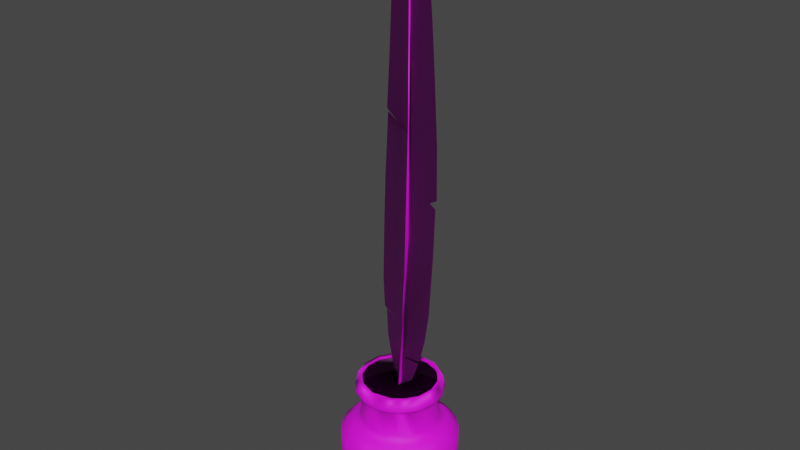# Source: Feather.blend  (saved by Blender 3.6.11; exported with 4.5.12 LTS)
import bpy
from mathutils import Matrix  # noqa: F401  (used for matrix-valued properties, if any)

bpy.ops.wm.read_factory_settings(use_empty=True)
scene = bpy.context.scene
scene.name = 'Scene'

# ---- collections
col_collection = bpy.data.collections.new('Collection'); scene.collection.children.link(col_collection)

# ---- images (referenced by path relative to the original .blend; pixels are not part of the script)
import os
ASSET_DIR = os.environ.get("B2B_ASSET_DIR", "")  # directory of the original .blend (textures are referenced by path, not embedded)
HERE = os.path.dirname(os.path.abspath(__file__))  # packed textures are extracted next to this script under _unpacked/

def load_image(name, relpath, width, height, colorspace="sRGB"):
    """Load a texture the original file referenced (path relative to the .blend, or extracted next to this script)."""
    p = next((c for c in (os.path.join(HERE, relpath), os.path.join(ASSET_DIR, relpath)) if relpath and os.path.exists(c)), "")
    if p:
        img = bpy.data.images.load(p, check_existing=True)
        img.name = name
    else:  # same state as the original file: an image datablock whose file is absent (Cycles renders it pink)
        img = bpy.data.images.new(name, width, height)
        img.source = "FILE"
        img.filepath = "//" + (relpath or name)
    img.colorspace_settings.name = colorspace
    return img
img_file20 = load_image('file20', '107569_open3dmodel.com/ScrollFiles/Textures/bookfeatherdiffuse.jpg', 1024, 1024, 'sRGB')
img_file21 = load_image('file21', '107569_open3dmodel.com/ScrollFiles/Textures/bookfeathernormal.jpg', 1024, 1024, 'Non-Color')
img_file4 = load_image('file4', '107569_open3dmodel.com/ScrollFiles/Textures/scrollinkdiffuse.jpg', 1024, 1024, 'sRGB')
img_file6 = load_image('file6', '107569_open3dmodel.com/Textures/scrollinknormal.jpg', 1024, 1024, 'Non-Color')

# ---- materials (node trees are filled in below, after node groups)
mat_phonge7 = bpy.data.materials.new('phongE7')
mat_phonge7.use_transparent_shadow = False
mat_phonge7.diffuse_color = (1.0, 1.0, 1.0, 1.0)
mat_phonge7.roughness = 0.5528
mat_phonge2 = bpy.data.materials.new('phongE2')
mat_phonge2.use_transparent_shadow = False
mat_phonge2.diffuse_color = (1.0, 1.0, 1.0, 1.0)
mat_phonge2.roughness = 0.5528
mat_phong3 = bpy.data.materials.new('phong3')
mat_phong3.use_transparent_shadow = False
mat_phong3.diffuse_color = (1.0, 1.0, 1.0, 1.0)
mat_phong3.roughness = 0.682

# ---- material node trees
mat_phonge7.use_nodes = True; mat_phonge7.node_tree.nodes.clear()
_N = mat_phonge7.node_tree.nodes; _L = mat_phonge7.node_tree.links
n0 = _N.new('ShaderNodeBsdfPrincipled'); n0.name = 'Principled BSDF'; n0.location = (10, 300)
n0.distribution = 'GGX'
n0.subsurface_method = 'RANDOM_WALK_SKIN'
n0.inputs[2].default_value = 0.5528
n0.inputs[3].default_value = 1.45
n0.inputs[27].default_value = (0.0, 0.0, 0.0, 1.0)
n0.inputs[28].default_value = 1.0
n1 = _N.new('ShaderNodeOutputMaterial'); n1.name = 'Material Output'; n1.location = (300, 300)
n2 = _N.new('ShaderNodeNormalMap'); n2.name = 'Normal Map'; n2.location = (-300, -300)
n2.label = 'Normal/Map'
n3 = _N.new('ShaderNodeTexImage'); n3.name = 'Image Texture'; n3.location = (-300, 600)
n3.image = img_file20
n4 = _N.new('ShaderNodeTexImage'); n4.name = 'Image Texture.001'; n4.location = (-600, -900)
n4.image = img_file21
_L.new(n0.outputs[0], n1.inputs[0])
_L.new(n2.outputs[0], n0.inputs[5])
_L.new(n3.outputs[0], n0.inputs[0])
_L.new(n4.outputs[0], n2.inputs[1])
n1.is_active_output = True
mat_phonge2.use_nodes = True; mat_phonge2.node_tree.nodes.clear()
_N = mat_phonge2.node_tree.nodes; _L = mat_phonge2.node_tree.links
n0 = _N.new('ShaderNodeBsdfPrincipled'); n0.name = 'Principled BSDF'; n0.location = (10, 300)
n0.distribution = 'GGX'
n0.subsurface_method = 'RANDOM_WALK_SKIN'
n0.inputs[2].default_value = 0.5528
n0.inputs[3].default_value = 1.45
n0.inputs[27].default_value = (0.0, 0.0, 0.0, 1.0)
n0.inputs[28].default_value = 1.0
n1 = _N.new('ShaderNodeOutputMaterial'); n1.name = 'Material Output'; n1.location = (300, 300)
n2 = _N.new('ShaderNodeNormalMap'); n2.name = 'Normal Map'; n2.location = (-300, -300)
n2.label = 'Normal/Map'
n3 = _N.new('ShaderNodeTexImage'); n3.name = 'Image Texture'; n3.location = (-300, 600)
n3.image = img_file4
n4 = _N.new('ShaderNodeTexImage'); n4.name = 'Image Texture.001'; n4.location = (-600, -900)
n4.image = img_file6
_L.new(n0.outputs[0], n1.inputs[0])
_L.new(n2.outputs[0], n0.inputs[5])
_L.new(n3.outputs[0], n0.inputs[0])
_L.new(n4.outputs[0], n2.inputs[1])
n1.is_active_output = True
mat_phong3.use_nodes = True; mat_phong3.node_tree.nodes.clear()
_N = mat_phong3.node_tree.nodes; _L = mat_phong3.node_tree.links
n0 = _N.new('ShaderNodeBsdfPrincipled'); n0.name = 'Principled BSDF'; n0.location = (10, 300)
n0.distribution = 'GGX'
n0.subsurface_method = 'RANDOM_WALK_SKIN'
n0.inputs[2].default_value = 0.682
n0.inputs[3].default_value = 1.45
n0.inputs[27].default_value = (0.0, 0.0, 0.0, 1.0)
n0.inputs[28].default_value = 1.0
n1 = _N.new('ShaderNodeOutputMaterial'); n1.name = 'Material Output'; n1.location = (300, 300)
n2 = _N.new('ShaderNodeNormalMap'); n2.name = 'Normal Map'; n2.location = (-300, -300)
n2.label = 'Normal/Map'
n3 = _N.new('ShaderNodeTexImage'); n3.name = 'Image Texture'; n3.location = (-300, 600)
n3.image = img_file4
_L.new(n0.outputs[0], n1.inputs[0])
_L.new(n2.outputs[0], n0.inputs[5])
_L.new(n3.outputs[0], n0.inputs[0])
n1.is_active_output = True

# ---- world
world_world = bpy.data.worlds.new('World'); scene.world = world_world
world_world.use_nodes = True; world_world.node_tree.nodes.clear()
_N = world_world.node_tree.nodes; _L = world_world.node_tree.links
n0 = _N.new('ShaderNodeOutputWorld'); n0.name = 'World Output'; n0.location = (300, 300)
n1 = _N.new('ShaderNodeBackground'); n1.name = 'Background'; n1.location = (10, 300)
n1.inputs[0].default_value = (0.05088, 0.05088, 0.05088, 1.0)
_L.new(n1.outputs[0], n0.inputs[0])
n0.is_active_output = True
world_world.color = (0.05088, 0.05088, 0.05088)
world_world.use_sun_shadow = False
world_world.sun_shadow_jitter_overblur = 0.0

# ---- meshes
me_mesh_002 = bpy.data.meshes.new('Mesh.002')
me_mesh_002.from_pydata([(-1.427, -0.8093, -58.67), (0.5226, -1.124, -58.63), (4.75, -0.4758, -87.87), (4.661, 1.379, -89.72), (-0.5882, 0.2017, -58.68), (0.6117, -2.118, -60.67), (5.189, 2.013, -115.9), (4.713, 0.697, -113.8), (5.825, -0.3026, -116.1), (1.127, -0.1867, -60.47), (-0.8165, -1.964, -58.65), (37.15, 0.6388, -28.59), (36.85, -11.15, -28.59), (32.91, -22.27, -28.59), (25.74, -31.63, -28.59), (16.02, -38.32, -28.59), (4.715, -41.67, -28.59), (-7.075, -41.37, -28.59), (-18.19, -37.44, -28.59), (-27.56, -30.26, -28.59), (-34.24, -20.54, -28.59), (-37.6, -9.237, -28.59), (-37.29, 2.554, -28.59), (-33.36, 13.67, -28.59), (-26.18, 23.03, -28.59), (-16.47, 29.72, -28.59), (-5.161, 33.07, -28.59), (6.63, 32.77, -28.59), (17.75, 28.84, -28.59), (27.11, 21.66, -28.59), (33.79, 11.95, -28.59), (22.17, 9.896, -88.53), (-7.673, 21.58, -88.53), (-10.77, 20.09, -58.35), (17.77, 14.57, -58.39), (15.52, 16.98, -88.53), (15.89, 14.65, -77.55), (19.25, 11.64, -79.03), (24.03, 9.096, -80.05), (24.65, 9.41, -81.71), (24.41, 2.596, -79.23), (17.69, 17.03, -80.04), (18.05, 17.25, -81.68), (23.42, 3.802, -60.54), (21.03, 9.061, -59.69), (14.72, 15.6, -60.93), (5.737, 21.73, -88.53), (11.49, 17.93, -78.99), (7.603, 22.44, -80.04), (10.46, 22.02, -81.77), (2.036, 23.99, -81.74), (4.78, 20.37, -78.99), (8.191, 20.52, -58.47), (6.434, 19.87, -60.61), (-2.705, 20.78, -77.8), (-6.177, 23.64, -81.66), (-3.909, 21.23, -79.26), (-4.654, 23.53, -80.04), (-1.543, 21.86, -58.37), (-2.514, 20.68, -60.93), (33.91, 12.01, -49.23), (20.54, 27.43, -49.23), (30.45, 17.95, -49.16), (27.42, 10.8, -55.29), (24.85, 9.522, -56.06), (15.51, 23.52, -55.2), (18.11, 17.52, -56.06), (25.87, 23.08, -49.16), (3.172, 33.59, -49.2), (12.21, 31.59, -49.17), (9.021, 22.86, -56.08), (-15.0, 30.97, -49.2), (-6.058, 33.4, -49.17), (-1.922, 27.41, -55.28), (-6.06, 24.21, -56.05), (-18.0, 15.99, -88.53), (-21.06, 12.54, -58.35), (-17.55, 14.21, -77.42), (-11.77, 18.42, -78.96), (-15.73, 19.22, -80.04), (-17.14, 19.12, -81.71), (-22.08, 13.64, -80.05), (-20.43, 12.21, -79.24), (-12.42, 18.01, -60.75), (-25.28, 1.671, -59.94), (-24.79, 7.434, -88.53), (-22.75, 7.908, -77.65), (-24.51, 11.3, -81.68), (-26.56, 6.411, -80.02), (-28.33, 3.189, -81.77), (-26.03, 1.086, -79.24), (-21.62, 9.826, -60.76), (-25.36, -10.75, -77.6), (-27.34, -1.94, -88.53), (-25.69, -0.8065, -77.57), (-28.95, -4.771, -80.06), (-29.24, -7.206, -81.66), (-25.59, -11.8, -79.24), (-26.97, -3.904, -58.55), (-25.7, -8.706, -60.84), (-29.87, 20.21, -49.2), (-23.08, 26.51, -49.17), (-16.72, 23.1, -55.26), (-17.31, 19.04, -56.06), (-24.96, 11.51, -56.05), (-38.03, 3.765, -49.2), (-34.95, 12.5, -49.17), (-27.74, 12.44, -55.26), (-29.19, 0.07385, -56.07), (-37.62, -14.59, -49.2), (-38.95, -5.422, -49.17), (-32.55, -2.071, -55.24), (-29.09, -10.02, -56.06), (30.7, 15.32, -1.935), (-16.58, 28.89, -1.934), (17.78, 27.43, -1.934), (33.73, 11.81, -3.277), (22.88, 25.43, -3.311), (28.91, 19.34, -3.193), (1.605, 32.35, -1.934), (5.395, 32.98, -3.255), (14.3, 30.39, -3.219), (-12.73, 31.47, -3.277), (-3.653, 33.31, -3.218), (-0.5968, -4.493, -1.559), (-35.57, -16.35, -1.933), (-30.15, 17.52, -1.933), (-28.08, 21.72, -3.255), (-20.88, 27.57, -3.227), (-37.22, 1.283, -1.934), (-37.15, 5.916, -3.277), (-33.51, 14.44, -3.213), (-37.84, -12.28, -3.243), (-38.57, -3.014, -3.227), (-0.6856, -4.589, -1.561), (0.6176, -31.05, -58.35), (-19.23, -24.07, -88.53), (-20.57, -20.6, -79.03), (-26.32, -13.24, -88.53), (-26.71, -15.14, -80.05), (-25.99, -18.33, -81.78), (-21.39, -23.77, -80.03), (-25.42, -13.94, -58.45), (-22.85, -16.67, -60.7), (-18.16, -22.97, -60.61), (-7.62, -30.85, -88.53), (-8.42, -30.02, -58.28), (-15.13, -25.5, -77.57), (-16.88, -28.45, -81.71), (-13.54, -27.06, -79.25), (-13.12, -29.81, -80.05), (-18.37, -24.25, -58.55), (-11.67, -27.35, -60.78), (-3.868, -29.84, -77.45), (-3.308, -32.75, -80.03), (-6.835, -32.6, -81.71), (-2.793, -30.5, -79.24), (0.3606, -33.25, -81.71), (-2.482, -30.01, -60.74), (-28.78, -30.59, -49.23), (-34.18, -23.13, -49.15), (-30.13, -16.73, -55.3), (-23.49, -22.78, -56.09), (-13.39, -40.74, -49.2), (-21.69, -36.62, -49.17), (-20.81, -29.45, -55.24), (-11.88, -31.36, -56.05), (4.882, -42.54, -49.2), (-4.378, -42.75, -49.17), (-5.628, -36.24, -55.32), (-1.297, -33.59, -56.05), (19.41, -23.01, -88.53), (22.82, -17.04, -58.31), (16.72, -24.74, -58.42), (11.26, -26.94, -77.55), (6.919, -30.56, -88.53), (7.54, -28.88, -79.03), (8.424, -31.37, -80.07), (10.25, -31.32, -81.71), (16.12, -27.22, -80.04), (7.8, -29.52, -58.6), (9.553, -27.97, -60.74), (20.89, -18.36, -79.0), (16.2, -23.84, -79.0), (21.14, -23.62, -81.71), (22.25, -21.16, -80.06), (16.93, -22.83, -60.76), (21.47, -17.04, -60.99), (21.83, -35.69, -49.23), (13.77, -40.15, -49.15), (11.25, -34.28, -55.26), (8.577, -32.06, -56.07), (17.83, -27.03, -56.06), (33.76, -21.63, -49.2), (28.68, -29.38, -49.17), (23.58, -25.5, -55.27), (25.46, -17.51, -56.06), (25.7, -8.347, -58.38), (25.91, -10.0, -88.53), (24.18, -10.55, -77.5), (27.16, -10.32, -80.02), (26.48, -14.15, -81.71), (24.89, -9.829, -79.26), (28.28, -3.425, -81.71), (24.73, -7.417, -60.88), (25.76, 0.8728, -88.53), (24.15, 1.347, -77.36), (27.01, 1.19, -80.03), (25.2, 1.184, -58.45), (37.75, -3.714, -49.2), (36.85, -12.93, -49.19), (30.57, -11.78, -55.27), (28.57, -3.916, -56.06), (36.44, 5.425, -49.17), (30.77, 0.7006, -55.26), (-1.988, -41.45, -1.933), (-26.72, -30.75, -1.934), (-29.98, -28.72, -3.255), (-34.93, -20.87, -3.218), (-14.92, -38.42, -1.938), (-15.42, -39.6, -3.277), (-23.43, -34.96, -3.218), (2.578, -42.48, -3.255), (-6.701, -42.09, -3.213), (-0.5735, -4.655, -1.559), (31.28, -22.87, -1.938), (22.81, -33.1, -1.933), (19.81, -36.67, -3.243), (11.33, -40.49, -2.591), (32.39, -23.51, -3.277), (26.82, -30.91, -3.218), (-0.5093, -4.563, -1.559), (35.84, -10.4, -1.933), (37.41, -5.995, -3.255), (35.91, -15.16, -3.213), (36.5, 2.934, -2.591), (22.13, 4.182, -88.53), (17.31, 11.67, -88.53), (10.6, 17.05, -88.53), (-2.18, 19.85, -88.53), (-13.29, 16.08, -88.53), (-20.71, 9.148, -88.53), (-24.57, -0.7411, -88.53), (-23.75, -12.37, -88.53), (-17.61, -21.85, -88.53), (-10.38, -26.76, -88.53), (-1.879, -28.79, -88.53), (6.791, -27.67, -88.53), (14.5, -23.55, -88.53), (21.03, -15.77, -88.53), (23.62, -5.86, -88.53), (17.91, 11.09, -77.77), (9.854, 17.42, -77.77), (1.518, 19.51, -77.77), (-7.359, 18.82, -77.77), (-15.96, 14.15, -77.77), (-21.65, 7.51, -77.77), (-24.51, -0.7495, -77.77), (-24.14, -10.95, -77.77), (-18.16, -21.44, -77.77), (-8.317, -27.67, -77.77), (1.783, -28.71, -77.77), (12.91, -24.99, -77.77), (21.4, -15.02, -77.77), (23.49, -6.688, -77.77), (22.8, 2.188, -77.77), (21.4, -15.02, -87.65), (23.49, -6.688, -87.65), (-15.96, 14.15, -87.65), (-21.65, 7.51, -87.65), (-18.16, -21.44, -87.65), (-8.317, -27.67, -87.65), (22.8, 2.188, -87.65), (-7.359, 18.82, -87.65), (-24.14, -10.95, -87.65), (12.91, -24.99, -87.65), (17.91, 11.09, -87.65), (-24.51, -0.7495, -87.65), (1.783, -28.71, -87.65), (9.854, 17.42, -87.65), (1.518, 19.51, -87.65)], [], [(1, 9, 4), (1, 5, 9), (9, 2, 3), (4, 6, 0), (10, 8, 5), (38, 39, 41), (40, 37, 206), (37, 38, 41), (42, 41, 39), (37, 41, 47), (37, 43, 206), (49, 48, 41), (46, 49, 35), (48, 49, 50), (49, 46, 50), (55, 57, 50), (50, 57, 48), (83, 54, 78), (62, 60, 63), (73, 74, 102), (74, 58, 33), (80, 32, 75), (80, 81, 79), (86, 90, 94), (87, 81, 80), (90, 86, 82), (88, 90, 82), (86, 91, 77), (86, 94, 84), (89, 95, 88), (93, 89, 85), (96, 93, 138), (92, 99, 94), (103, 102, 74), (103, 33, 76), (104, 76, 84), (104, 84, 108), (98, 108, 84), (112, 111, 108), (112, 98, 142), (118, 116, 60, 62, 67, 61, 117), (118, 113, 116), (128, 114, 122), (131, 126, 127), (133, 129, 130), (139, 97, 95), (136, 140, 138), (97, 137, 92), (148, 141, 140), (148, 150, 141), (148, 136, 145), (150, 149, 141), (147, 144, 137), (157, 145, 175), (153, 152, 147), (161, 162, 165), (166, 151, 146), (135, 170, 146), (181, 173, 180), (156, 176, 153), (178, 175, 171), (176, 158, 153), (184, 179, 178), (183, 179, 185), (183, 181, 174), (190, 188, 189), (192, 195, 190), (199, 187, 182), (203, 198, 205), (40, 207, 38), (206, 43, 204), (196, 211, 195), (197, 196, 172), (212, 211, 196), (213, 209, 211, 214), (212, 214, 211), (212, 197, 208), (215, 223, 222), (228, 227, 226), (222, 228, 215), (113, 235, 116), (233, 235, 232), (31, 236, 237), (35, 31, 237), (32, 46, 239), (32, 239, 240), (85, 241, 242), (145, 245, 246), (175, 145, 246), (175, 246, 247), (171, 248, 249), (198, 171, 249), (205, 250, 236), (237, 251, 236), (240, 254, 239), (241, 255, 240), (241, 256, 255), (244, 259, 243), (246, 260, 245), (247, 261, 246), (248, 262, 247), (236, 265, 250), (1, 10, 5), (7, 8, 10, 0), (9, 5, 2), (9, 3, 4), (26, 27, 28, 29, 30, 11, 12, 13, 14, 15, 16, 17, 18, 19, 20, 21, 22, 23, 24, 25), (33, 58, 59, 83), (31, 35, 42, 39), (34, 44, 45), (37, 47, 36), (38, 37, 40), (52, 34, 45, 53), (37, 44, 43), (36, 45, 44), (36, 44, 37), (42, 49, 41), (49, 42, 35), (47, 41, 48), (48, 51, 47), (50, 46, 32, 55), (53, 45, 47), (47, 45, 36), (51, 53, 47), (78, 54, 56), (51, 48, 57, 56), (56, 54, 51), (52, 53, 59, 58), (54, 59, 53), (54, 53, 51), (83, 59, 54), (65, 61, 67, 62, 63), (63, 64, 66, 65), (64, 44, 34), (68, 69, 65, 73), (66, 64, 34), (66, 34, 52, 70), (69, 61, 65), (66, 70, 65), (71, 72, 73, 102), (73, 65, 70), (52, 58, 74, 70), (72, 68, 73), (70, 74, 73), (76, 33, 83, 91), (142, 98, 99), (57, 55, 80, 79), (78, 56, 57, 79), (80, 55, 32), (75, 85, 87, 80), (78, 82, 77), (79, 82, 78), (82, 79, 81), (91, 83, 77), (77, 83, 78), (84, 76, 91), (87, 88, 81), (92, 94, 90, 97), (82, 86, 77), (82, 81, 88), (87, 89, 88), (89, 87, 85), (84, 91, 86), (89, 96, 95), (93, 96, 89), (88, 95, 90), (100, 101, 102, 107), (95, 97, 90), (84, 99, 98), (94, 99, 84), (104, 107, 102, 103), (101, 71, 102), (103, 74, 33), (105, 106, 107, 111), (104, 103, 76), (108, 111, 107, 104), (106, 100, 107), (109, 110, 111, 161), (114, 119, 123, 122), (110, 105, 111), (161, 111, 112), (112, 108, 98), (117, 115, 113, 118), (119, 115, 121, 120), (119, 115, 231, 124), (61, 69, 68, 120, 121, 117), (117, 121, 115), (68, 72, 71, 122, 123, 120), (120, 123, 119), (115, 113, 231), (132, 125, 129, 133), (114, 119, 124), (127, 126, 114, 128), (129, 126, 131, 130), (71, 101, 100, 127, 128, 122), (124, 134, 126, 114), (100, 106, 105, 130, 131, 127), (105, 110, 109, 132, 133, 130), (151, 142, 143, 144), (129, 126, 134), (125, 129, 134), (135, 146, 158), (139, 95, 96, 140), (97, 139, 141, 137), (140, 96, 138), (10, 1, 4, 0), (140, 141, 139), (152, 146, 151, 144), (99, 143, 142), (99, 92, 143), (143, 137, 144), (137, 143, 92), (150, 148, 155, 154), (147, 137, 149), (148, 140, 136), (149, 137, 141), (144, 147, 152), (153, 147, 149, 156), (155, 148, 145), (156, 149, 150, 154), (159, 160, 161, 165), (155, 157, 154), (145, 157, 155), (146, 152, 158), (153, 158, 152), (163, 164, 165, 169), (160, 109, 161), (161, 112, 162), (162, 112, 142), (162, 142, 151), (187, 172, 173, 186), (164, 159, 165), (169, 165, 166), (162, 166, 165), (166, 162, 151), (167, 168, 169), (168, 163, 169), (166, 170, 169), (146, 170, 166), (177, 154, 157, 178), (176, 183, 174), (176, 156, 154, 177), (175, 178, 157), (179, 183, 176, 177), (178, 179, 177), (180, 135, 158, 181), (189, 167, 169, 190), (176, 181, 158), (174, 181, 176), (184, 185, 179), (184, 178, 171), (185, 182, 183), (173, 181, 186), (183, 186, 181), (182, 187, 186), (182, 186, 183), (169, 170, 191, 190), (170, 135, 180, 191), (180, 173, 192, 191), (190, 191, 192), (194, 188, 190, 195), (193, 194, 195), (185, 184, 201, 200), (192, 196, 195), (173, 196, 192), (196, 173, 172), (44, 208, 43), (171, 198, 201, 184), (182, 185, 200, 202), (182, 202, 199), (197, 172, 187, 204), (201, 203, 200), (198, 203, 201), (206, 199, 202, 40), (187, 199, 204), (203, 207, 200), (40, 202, 200, 207), (208, 197, 204, 43), (38, 207, 39), (203, 39, 207), (205, 39, 203), (39, 205, 31), (210, 193, 195, 211), (206, 204, 199), (209, 210, 211), (60, 213, 214, 63), (212, 196, 197), (63, 214, 212, 64), (216, 125, 218, 217), (208, 64, 212), (64, 208, 44), (219, 216, 221, 220), (109, 160, 159, 217, 218, 132), (132, 218, 125), (219, 220, 223, 215), (159, 164, 163, 220, 221, 217), (217, 221, 216), (163, 168, 167, 222, 223, 220), (219, 134, 224, 215), (216, 125, 134), (219, 216, 134), (230, 229, 225, 226), (228, 215, 224, 226), (167, 189, 188, 227, 228, 222), (188, 194, 193, 229, 230, 227), (227, 230, 226), (224, 231, 225, 226), (225, 229, 234, 232), (234, 233, 232), (193, 210, 209, 233, 234, 229), (235, 232, 231, 113), (209, 213, 60, 116, 235, 233), (232, 225, 231), (242, 243, 138, 93), (35, 237, 238), (35, 238, 46), (46, 238, 239), (32, 240, 75), (75, 240, 241), (75, 241, 85), (85, 242, 93), (244, 136, 138, 243), (245, 145, 136, 244), (248, 171, 175, 247), (251, 237, 238, 252), (198, 249, 250), (198, 250, 205), (205, 236, 31), (236, 251, 265), (252, 238, 239, 253), (256, 241, 242, 257), (239, 254, 253), (240, 255, 254), (258, 257, 242, 243), (259, 244, 245, 260), (243, 259, 258), (262, 248, 249, 263), (246, 261, 260), (247, 262, 261), (263, 249, 250, 264), (250, 265, 264), (260, 261, 278, 271), (266, 275, 278, 271, 270, 274, 277, 269, 268, 273, 280, 279, 276, 272, 267), (264, 265, 272, 267), (261, 262, 275, 278), (263, 264, 267, 266), (259, 260, 271, 270), (252, 253, 280, 279), (262, 263, 266, 275), (256, 257, 277, 269), (255, 256, 269, 268), (254, 255, 268, 273), (258, 259, 270, 274), (257, 258, 274, 277), (253, 254, 273, 280), (265, 251, 276, 272), (251, 252, 279, 276)])
me_mesh_002.polygons.foreach_set('use_smooth', [True] * 357)
me_mesh_002.polygons.foreach_set('material_index', [0, 0, 0, 0, 0, 2, 2, 2, 2, 2, 2, 2, 2, 2, 2, 2, 2, 2, 2, 2, 2, 2, 2, 2, 2, 2, 2, 2, 2, 2, 2, 2, 2, 2, 2, 2, 2, 2, 2, 2, 2, 2, 2, 2, 2, 2, 2, 2, 2, 2, 2, 2, 2, 2, 2, 2, 2, 2, 2, 2, 2, 2, 2, 2, 2, 2, 2, 2, 2, 2, 2, 2, 2, 2, 2, 2, 2, 2, 2, 2, 2, 2, 2, 2, 2, 2, 2, 2, 2, 2, 2, 2, 2, 2, 2, 2, 2, 2, 2, 2, 2, 2, 0, 0, 0, 0, 1, 2, 2, 2, 2, 2, 2, 2, 2, 2, 2, 2, 2, 2, 2, 2, 2, 2, 2, 2, 2, 2, 2, 2, 2, 2, 2, 2, 2, 2, 2, 2, 2, 2, 2, 2, 2, 2, 2, 2, 2, 2, 2, 2, 2, 2, 2, 2, 2, 2, 2, 2, 2, 2, 2, 2, 2, 2, 2, 2, 2, 2, 2, 2, 2, 2, 2, 2, 2, 2, 2, 2, 2, 2, 2, 2, 2, 2, 2, 2, 2, 2, 2, 2, 2, 2, 2, 2, 2, 2, 2, 2, 2, 2, 2, 2, 2, 2, 2, 0, 2, 2, 2, 2, 2, 2, 2, 2, 2, 2, 2, 2, 2, 2, 2, 2, 2, 2, 2, 2, 2, 2, 2, 2, 2, 2, 2, 2, 2, 2, 2, 2, 2, 2, 2, 2, 2, 2, 2, 2, 2, 2, 2, 2, 2, 2, 2, 2, 2, 2, 2, 2, 2, 2, 2, 2, 2, 2, 2, 2, 2, 2, 2, 2, 2, 2, 2, 2, 2, 2, 2, 2, 2, 2, 2, 2, 2, 2, 2, 2, 2, 2, 2, 2, 2, 2, 2, 2, 2, 2, 2, 2, 2, 2, 2, 2, 2, 2, 2, 2, 2, 2, 2, 2, 2, 2, 2, 2, 2, 2, 2, 2, 2, 2, 2, 2, 2, 2, 2, 2, 2, 2, 2, 2, 2, 2, 2, 2, 2, 2, 2, 2, 2, 2, 2, 2, 2, 2, 2, 2, 2, 2, 2, 2, 2, 2, 2, 2, 2, 2, 2])
_k = set([(236, 237), (236, 250), (236, 251), (237, 238), (238, 239), (239, 240), (240, 241), (241, 242), (242, 243), (243, 244), (243, 259), (244, 245), (245, 246), (246, 247), (247, 248), (248, 249), (249, 250), (250, 265)])
me_mesh_002.attributes.new('sharp_edge', 'BOOLEAN', 'EDGE').data.foreach_set('value', [ (min(e.vertices), max(e.vertices)) in _k for e in me_mesh_002.edges])
_uv = me_mesh_002.uv_layers.new(name='map1')
_uv.uv.foreach_set('vector', [0.9421, 0.0413, 0.9401, 0.1445, 0.9372, 0.04515, 0.9421, 0.0413, 0.944, 0.1454, 0.9401, 0.1445, 0.9401, 0.1445, 0.9424, 0.2514, 0.9395, 0.2576, 0.9372, 0.04515, 0.935, 0.3831, 0.9333, 0.05124, 0.9285, 0.04475, 0.9285, 0.3846, 0.9276, 0.2477, 0.4937, 0.8627, 0.4938, 0.8685, 0.459, 0.8627, 0.5156, 0.8599, 0.4765, 0.8588, 0.5199, 0.8539, 0.4765, 0.8588, 0.4937, 0.8627, 0.459, 0.8627, 0.4594, 0.8685, 0.459, 0.8627, 0.4938, 0.8685, 0.4765, 0.8588, 0.459, 0.8627, 0.4392, 0.8585, 0.4765, 0.8588, 0.5102, 0.7954, 0.5199, 0.8539, 0.4293, 0.8685, 0.4197, 0.8627, 0.459, 0.8627, 0.4141, 0.8923, 0.4293, 0.8685, 0.4531, 0.8923, 0.4197, 0.8627, 0.4293, 0.8685, 0.4002, 0.8685, 0.4293, 0.8685, 0.4141, 0.8923, 0.4002, 0.8685, 0.3726, 0.8685, 0.3776, 0.8627, 0.4002, 0.8685, 0.4002, 0.8685, 0.3776, 0.8627, 0.4197, 0.8627, 0.345, 0.7954, 0.3835, 0.8539, 0.3454, 0.8572, 0.4821, 0.7549, 0.4996, 0.7551, 0.4942, 0.7762, 0.3874, 0.7762, 0.3733, 0.779, 0.3407, 0.7762, 0.3733, 0.779, 0.388, 0.7871, 0.3538, 0.7871, 0.3328, 0.8685, 0.366, 0.8923, 0.3239, 0.8923, 0.3328, 0.8685, 0.308, 0.8627, 0.337, 0.8627, 0.2897, 0.8539, 0.2614, 0.8599, 0.2547, 0.8539, 0.2967, 0.8685, 0.308, 0.8627, 0.3328, 0.8685, 0.2614, 0.8599, 0.2897, 0.8539, 0.3079, 0.8599, 0.2789, 0.8627, 0.2614, 0.8599, 0.3079, 0.8599, 0.2897, 0.8539, 0.2981, 0.7954, 0.3208, 0.854, 0.2897, 0.8539, 0.2547, 0.8539, 0.2643, 0.793, 0.2666, 0.8685, 0.2397, 0.8627, 0.2789, 0.8627, 0.2498, 0.8923, 0.2666, 0.8685, 0.2847, 0.8923, 0.2316, 0.8685, 0.2498, 0.8923, 0.2092, 0.8923, 0.2169, 0.8539, 0.2247, 0.7954, 0.2547, 0.8539, 0.3322, 0.779, 0.3407, 0.7762, 0.3733, 0.779, 0.3322, 0.779, 0.3538, 0.7871, 0.3073, 0.7871, 0.2965, 0.779, 0.3073, 0.7871, 0.2643, 0.793, 0.2965, 0.779, 0.2643, 0.793, 0.2558, 0.779, 0.2428, 0.7871, 0.2558, 0.779, 0.2643, 0.793, 0.2222, 0.779, 0.2479, 0.7762, 0.2558, 0.779, 0.2222, 0.779, 0.2428, 0.7871, 0.2057, 0.7871, 0.4764, 0.5946, 0.4996, 0.5949, 0.4996, 0.7551, 0.4821, 0.7549, 0.4648, 0.7549, 0.4476, 0.755, 0.4531, 0.595, 0.4764, 0.5946, 0.488, 0.5901, 0.4996, 0.5949, 0.3369, 0.5947, 0.3486, 0.5901, 0.3602, 0.5949, 0.2905, 0.5946, 0.3021, 0.5901, 0.3137, 0.5948, 0.244, 0.5947, 0.2556, 0.5901, 0.2672, 0.5949, 0.2034, 0.8627, 0.2133, 0.8599, 0.2397, 0.8627, 0.1626, 0.8923, 0.1926, 0.8685, 0.2092, 0.8923, 0.2133, 0.8599, 0.1754, 0.859, 0.2169, 0.8539, 0.1469, 0.8685, 0.1687, 0.8627, 0.1926, 0.8685, 0.1469, 0.8685, 0.1336, 0.8627, 0.1687, 0.8627, 0.1469, 0.8685, 0.1626, 0.8923, 0.1144, 0.8923, 0.1336, 0.8627, 0.1395, 0.8599, 0.1687, 0.8627, 0.1477, 0.854, 0.1626, 0.7954, 0.1754, 0.859, 0.08608, 0.8685, 0.1144, 0.8923, 0.06221, 0.8923, 0.1017, 0.8539, 0.1328, 0.7954, 0.1477, 0.854, 0.2028, 0.7762, 0.1757, 0.779, 0.1549, 0.7762, 0.1277, 0.779, 0.1599, 0.7871, 0.118, 0.7871, 0.08488, 0.7871, 0.09162, 0.779, 0.118, 0.7871, 0.04992, 0.7954, 0.03483, 0.7871, 0.05805, 0.7871, 0.09742, 0.8599, 0.05815, 0.8589, 0.1017, 0.8539, 0.05225, 0.8685, 0.06221, 0.8923, 0.03483, 0.8923, 0.05815, 0.8589, 0.0964, 0.7954, 0.1017, 0.8539, 0.6117, 0.8685, 0.6324, 0.8627, 0.6391, 0.8685, 0.6252, 0.8584, 0.6324, 0.8627, 0.6029, 0.8627, 0.6252, 0.8584, 0.6391, 0.7954, 0.6391, 0.854, 0.0528, 0.7762, 0.03482, 0.7552, 0.05185, 0.7549, 0.6275, 0.779, 0.6111, 0.7762, 0.6391, 0.7762, 0.5652, 0.854, 0.5919, 0.7954, 0.5978, 0.859, 0.5386, 0.8685, 0.5619, 0.8923, 0.5229, 0.8923, 0.5156, 0.8599, 0.5227, 0.8627, 0.4937, 0.8627, 0.5199, 0.8539, 0.5102, 0.7954, 0.5532, 0.7954, 0.5868, 0.779, 0.5643, 0.7762, 0.6111, 0.7762, 0.5562, 0.7871, 0.5868, 0.779, 0.5895, 0.7871, 0.5403, 0.779, 0.5643, 0.7762, 0.5868, 0.779, 0.5167, 0.7549, 0.5405, 0.755, 0.5643, 0.7762, 0.5264, 0.7762, 0.5403, 0.779, 0.5264, 0.7762, 0.5643, 0.7762, 0.5403, 0.779, 0.5562, 0.7871, 0.5213, 0.7871, 0.09292, 0.5901, 0.1045, 0.5946, 0.08131, 0.5948, 0.05807, 0.5933, 0.03483, 0.5947, 0.03483, 0.5901, 0.08131, 0.5948, 0.05807, 0.5933, 0.09292, 0.5901, 0.488, 0.5901, 0.5229, 0.5932, 0.4996, 0.5949, 0.5461, 0.5948, 0.5229, 0.5932, 0.5577, 0.5901, 0.5769, 0.2151, 0.5896, 0.2386, 0.5858, 0.1921, 0.5649, 0.1758, 0.5769, 0.2151, 0.5858, 0.1921, 0.4842, 0.1169, 0.5353, 0.1407, 0.5104, 0.112, 0.4842, 0.1169, 0.5104, 0.112, 0.4501, 0.1026, 0.3934, 0.139, 0.3999, 0.1195, 0.3592, 0.1568, 0.3901, 0.3149, 0.3672, 0.3118, 0.4029, 0.3405, 0.445, 0.341, 0.3901, 0.3149, 0.4029, 0.3405, 0.445, 0.341, 0.4029, 0.3405, 0.4464, 0.3546, 0.5056, 0.3339, 0.4922, 0.3527, 0.5399, 0.3296, 0.5544, 0.2975, 0.5056, 0.3339, 0.5399, 0.3296, 0.5745, 0.2563, 0.5754, 0.2896, 0.5896, 0.2386, 0.456, 0.4857, 0.4593, 0.432, 0.4913, 0.4857, 0.3236, 0.4857, 0.3494, 0.432, 0.3701, 0.4857, 0.2833, 0.4857, 0.3106, 0.432, 0.3236, 0.4857, 0.2833, 0.4857, 0.2759, 0.432, 0.3106, 0.432, 0.1504, 0.4857, 0.153, 0.432, 0.1951, 0.4857, 0.08105, 0.4857, 0.1068, 0.432, 0.1157, 0.4857, 0.04643, 0.4857, 0.06661, 0.432, 0.08105, 0.4857, 0.6124, 0.4857, 0.6189, 0.432, 0.634, 0.4857, 0.4913, 0.4857, 0.4995, 0.432, 0.5315, 0.4857, 0.9421, 0.0413, 0.9455, 0.04604, 0.944, 0.1454, 0.932, 0.3715, 0.9285, 0.3846, 0.9285, 0.04475, 0.9333, 0.05124, 0.9401, 0.1445, 0.944, 0.1454, 0.9424, 0.2514, 0.9401, 0.1445, 0.9395, 0.2576, 0.9372, 0.04515, 0.4948, 0.1347, 0.5221, 0.1486, 0.5438, 0.1702, 0.5577, 0.1975, 0.5625, 0.2278, 0.5577, 0.2581, 0.5438, 0.2854, 0.5221, 0.307, 0.4948, 0.3209, 0.4646, 0.3257, 0.4343, 0.3209, 0.407, 0.307, 0.3854, 0.2854, 0.3714, 0.2581, 0.3666, 0.2278, 0.3714, 0.1975, 0.3854, 0.1702, 0.407, 0.1486, 0.4343, 0.1347, 0.4646, 0.1299, 0.3538, 0.7871, 0.388, 0.7871, 0.3841, 0.7954, 0.345, 0.7954, 0.488, 0.8923, 0.4531, 0.8923, 0.4594, 0.8685, 0.4938, 0.8685, 0.4649, 0.7871, 0.4877, 0.7913, 0.4538, 0.7954, 0.4765, 0.8588, 0.4392, 0.8585, 0.4596, 0.8539, 0.4937, 0.8627, 0.4765, 0.8588, 0.5156, 0.8599, 0.4238, 0.7871, 0.4649, 0.7871, 0.4538, 0.7954, 0.4183, 0.7954, 0.4765, 0.8588, 0.4877, 0.7913, 0.5102, 0.7954, 0.4596, 0.8539, 0.4538, 0.7954, 0.4877, 0.7913, 0.4596, 0.8539, 0.4877, 0.7913, 0.4765, 0.8588, 0.4594, 0.8685, 0.4293, 0.8685, 0.459, 0.8627, 0.4293, 0.8685, 0.4594, 0.8685, 0.4531, 0.8923, 0.4392, 0.8585, 0.459, 0.8627, 0.4197, 0.8627, 0.4197, 0.8627, 0.4125, 0.8589, 0.4392, 0.8585, 0.4002, 0.8685, 0.4141, 0.8923, 0.366, 0.8923, 0.3726, 0.8685, 0.4183, 0.7954, 0.4538, 0.7954, 0.4392, 0.8585, 0.4392, 0.8585, 0.4538, 0.7954, 0.4596, 0.8539, 0.4125, 0.8589, 0.4183, 0.7954, 0.4392, 0.8585, 0.3454, 0.8572, 0.3835, 0.8539, 0.3791, 0.8599, 0.4125, 0.8589, 0.4197, 0.8627, 0.3776, 0.8627, 0.3791, 0.8599, 0.3791, 0.8599, 0.3835, 0.8539, 0.4125, 0.8589, 0.4238, 0.7871, 0.4183, 0.7954, 0.3841, 0.7954, 0.388, 0.7871, 0.3835, 0.8539, 0.3841, 0.7954, 0.4183, 0.7954, 0.3835, 0.8539, 0.4183, 0.7954, 0.4125, 0.8589, 0.345, 0.7954, 0.3841, 0.7954, 0.3835, 0.8539, 0.4414, 0.7762, 0.4476, 0.755, 0.4648, 0.7549, 0.4821, 0.7549, 0.4942, 0.7762, 0.4942, 0.7762, 0.4938, 0.779, 0.459, 0.779, 0.4414, 0.7762, 0.4938, 0.779, 0.4877, 0.7913, 0.4649, 0.7871, 0.401, 0.755, 0.4237, 0.7549, 0.4414, 0.7762, 0.3874, 0.7762, 0.459, 0.779, 0.4938, 0.779, 0.4649, 0.7871, 0.459, 0.779, 0.4649, 0.7871, 0.4238, 0.7871, 0.4238, 0.779, 0.4237, 0.7549, 0.4476, 0.755, 0.4414, 0.7762, 0.459, 0.779, 0.4238, 0.779, 0.4414, 0.7762, 0.3545, 0.755, 0.3773, 0.7549, 0.3874, 0.7762, 0.3407, 0.7762, 0.3874, 0.7762, 0.4414, 0.7762, 0.4238, 0.779, 0.4238, 0.7871, 0.388, 0.7871, 0.3733, 0.779, 0.4238, 0.779, 0.3773, 0.7549, 0.401, 0.755, 0.3874, 0.7762, 0.4238, 0.779, 0.3733, 0.779, 0.3874, 0.7762, 0.3073, 0.7871, 0.3538, 0.7871, 0.345, 0.7954, 0.2981, 0.7954, 0.2057, 0.7871, 0.2428, 0.7871, 0.2247, 0.7954, 0.3776, 0.8627, 0.3726, 0.8685, 0.3328, 0.8685, 0.337, 0.8627, 0.3454, 0.8572, 0.3791, 0.8599, 0.3776, 0.8627, 0.337, 0.8627, 0.3328, 0.8685, 0.3726, 0.8685, 0.366, 0.8923, 0.3239, 0.8923, 0.2847, 0.8923, 0.2967, 0.8685, 0.3328, 0.8685, 0.3454, 0.8572, 0.3079, 0.8599, 0.3208, 0.854, 0.337, 0.8627, 0.3079, 0.8599, 0.3454, 0.8572, 0.3079, 0.8599, 0.337, 0.8627, 0.308, 0.8627, 0.2981, 0.7954, 0.345, 0.7954, 0.3208, 0.854, 0.3208, 0.854, 0.345, 0.7954, 0.3454, 0.8572, 0.2643, 0.793, 0.3073, 0.7871, 0.2981, 0.7954, 0.2967, 0.8685, 0.2789, 0.8627, 0.308, 0.8627, 0.2169, 0.8539, 0.2547, 0.8539, 0.2614, 0.8599, 0.2133, 0.8599, 0.3079, 0.8599, 0.2897, 0.8539, 0.3208, 0.854, 0.3079, 0.8599, 0.308, 0.8627, 0.2789, 0.8627, 0.2967, 0.8685, 0.2666, 0.8685, 0.2789, 0.8627, 0.2666, 0.8685, 0.2967, 0.8685, 0.2847, 0.8923, 0.2643, 0.793, 0.2981, 0.7954, 0.2897, 0.8539, 0.2666, 0.8685, 0.2316, 0.8685, 0.2397, 0.8627, 0.2498, 0.8923, 0.2316, 0.8685, 0.2666, 0.8685, 0.2789, 0.8627, 0.2397, 0.8627, 0.2614, 0.8599, 0.3081, 0.755, 0.3308, 0.7549, 0.3407, 0.7762, 0.2942, 0.7762, 0.2397, 0.8627, 0.2133, 0.8599, 0.2614, 0.8599, 0.2643, 0.793, 0.2247, 0.7954, 0.2428, 0.7871, 0.2547, 0.8539, 0.2247, 0.7954, 0.2643, 0.793, 0.2965, 0.779, 0.2942, 0.7762, 0.3407, 0.7762, 0.3322, 0.779, 0.3308, 0.7549, 0.3545, 0.755, 0.3407, 0.7762, 0.3322, 0.779, 0.3733, 0.779, 0.3538, 0.7871, 0.2616, 0.755, 0.2843, 0.7549, 0.2942, 0.7762, 0.2479, 0.7762, 0.2965, 0.779, 0.3322, 0.779, 0.3073, 0.7871, 0.2558, 0.779, 0.2479, 0.7762, 0.2942, 0.7762, 0.2965, 0.779, 0.2843, 0.7549, 0.3081, 0.755, 0.2942, 0.7762, 0.2151, 0.755, 0.2378, 0.7549, 0.2479, 0.7762, 0.2028, 0.7762, 0.3486, 0.5901, 0.3972, 0.5901, 0.3834, 0.5947, 0.3602, 0.5949, 0.2378, 0.7549, 0.2616, 0.755, 0.2479, 0.7762, 0.2028, 0.7762, 0.2479, 0.7762, 0.2222, 0.779, 0.2222, 0.779, 0.2558, 0.779, 0.2428, 0.7871, 0.4531, 0.595, 0.4415, 0.5901, 0.488, 0.5901, 0.4764, 0.5946, 0.3972, 0.5901, 0.4415, 0.5901, 0.4299, 0.5947, 0.4067, 0.5948, 0.2363, 0.1176, 0.2796, 0.1572, 0.1746, 0.2304, 0.1745, 0.2301, 0.4476, 0.755, 0.4237, 0.7549, 0.401, 0.755, 0.4067, 0.5948, 0.4299, 0.5947, 0.4531, 0.595, 0.4531, 0.595, 0.4299, 0.5947, 0.4415, 0.5901, 0.401, 0.755, 0.3773, 0.7549, 0.3545, 0.755, 0.3602, 0.5949, 0.3834, 0.5947, 0.4067, 0.5948, 0.4067, 0.5948, 0.3834, 0.5947, 0.3972, 0.5901, 0.2796, 0.1572, 0.3012, 0.2148, 0.1746, 0.2304, 0.2207, 0.5947, 0.2091, 0.5901, 0.2556, 0.5901, 0.244, 0.5947, 0.1744, 0.1016, 0.2363, 0.1176, 0.1745, 0.2301, 0.3137, 0.5948, 0.3021, 0.5901, 0.3486, 0.5901, 0.3369, 0.5947, 0.2556, 0.5901, 0.3021, 0.5901, 0.2905, 0.5946, 0.2672, 0.5949, 0.3545, 0.755, 0.3308, 0.7549, 0.3081, 0.755, 0.3137, 0.5948, 0.3369, 0.5947, 0.3602, 0.5949, 0.1745, 0.2301, 0.1742, 0.2302, 0.115, 0.1163, 0.1744, 0.1016, 0.3081, 0.755, 0.2843, 0.7549, 0.2616, 0.755, 0.2672, 0.5949, 0.2905, 0.5946, 0.3137, 0.5948, 0.2616, 0.755, 0.2378, 0.7549, 0.2151, 0.755, 0.2207, 0.5947, 0.244, 0.5947, 0.2672, 0.5949, 0.1599, 0.7871, 0.2057, 0.7871, 0.1925, 0.7954, 0.1626, 0.7954, 0.06923, 0.1572, 0.115, 0.1163, 0.1742, 0.2302, 0.04755, 0.2148, 0.06923, 0.1572, 0.1742, 0.2302, 0.08488, 0.7871, 0.118, 0.7871, 0.0964, 0.7954, 0.2034, 0.8627, 0.2397, 0.8627, 0.2316, 0.8685, 0.1926, 0.8685, 0.2133, 0.8599, 0.2034, 0.8627, 0.1687, 0.8627, 0.1754, 0.859, 0.1926, 0.8685, 0.2316, 0.8685, 0.2092, 0.8923, 0.7081, 0.129, 0.6696, 0.1135, 0.6899, 0.07086, 0.7277, 0.08173, 0.1926, 0.8685, 0.1687, 0.8627, 0.2034, 0.8627, 0.1328, 0.7954, 0.118, 0.7871, 0.1599, 0.7871, 0.1626, 0.7954, 0.2247, 0.7954, 0.1925, 0.7954, 0.2057, 0.7871, 0.2247, 0.7954, 0.2169, 0.8539, 0.1925, 0.7954, 0.1925, 0.7954, 0.1754, 0.859, 0.1626, 0.7954, 0.1754, 0.859, 0.1925, 0.7954, 0.2169, 0.8539, 0.1336, 0.8627, 0.1469, 0.8685, 0.1104, 0.8685, 0.09852, 0.8627, 0.1477, 0.854, 0.1754, 0.859, 0.1395, 0.8599, 0.1469, 0.8685, 0.1926, 0.8685, 0.1626, 0.8923, 0.1395, 0.8599, 0.1754, 0.859, 0.1687, 0.8627, 0.1626, 0.7954, 0.1477, 0.854, 0.1328, 0.7954, 0.1017, 0.8539, 0.1477, 0.854, 0.1395, 0.8599, 0.09742, 0.8599, 0.1104, 0.8685, 0.1469, 0.8685, 0.1144, 0.8923, 0.09742, 0.8599, 0.1395, 0.8599, 0.1336, 0.8627, 0.09852, 0.8627, 0.1687, 0.755, 0.1913, 0.7549, 0.2028, 0.7762, 0.1549, 0.7762, 0.1104, 0.8685, 0.08608, 0.8685, 0.09852, 0.8627, 0.1144, 0.8923, 0.08608, 0.8685, 0.1104, 0.8685, 0.118, 0.7871, 0.1328, 0.7954, 0.0964, 0.7954, 0.1017, 0.8539, 0.0964, 0.7954, 0.1328, 0.7954, 0.1221, 0.755, 0.1449, 0.7549, 0.1549, 0.7762, 0.1044, 0.7762, 0.1913, 0.7549, 0.2151, 0.755, 0.2028, 0.7762, 0.2028, 0.7762, 0.2222, 0.779, 0.1757, 0.779, 0.1757, 0.779, 0.2222, 0.779, 0.2057, 0.7871, 0.1757, 0.779, 0.2057, 0.7871, 0.1599, 0.7871, 0.5919, 0.7954, 0.5895, 0.7871, 0.6253, 0.7871, 0.62, 0.7954, 0.1449, 0.7549, 0.1687, 0.755, 0.1549, 0.7762, 0.1044, 0.7762, 0.1549, 0.7762, 0.1277, 0.779, 0.1757, 0.779, 0.1277, 0.779, 0.1549, 0.7762, 0.1277, 0.779, 0.1757, 0.779, 0.1599, 0.7871, 0.07567, 0.755, 0.09838, 0.7549, 0.1044, 0.7762, 0.09838, 0.7549, 0.1221, 0.755, 0.1044, 0.7762, 0.1277, 0.779, 0.09162, 0.779, 0.1044, 0.7762, 0.118, 0.7871, 0.09162, 0.779, 0.1277, 0.779, 0.05805, 0.8627, 0.09852, 0.8627, 0.08608, 0.8685, 0.05225, 0.8685, 0.05815, 0.8589, 0.03483, 0.8599, 0.04243, 0.8539, 0.05815, 0.8589, 0.09742, 0.8599, 0.09852, 0.8627, 0.05805, 0.8627, 0.06221, 0.8923, 0.05225, 0.8685, 0.08608, 0.8685, 0.03483, 0.8627, 0.03483, 0.8599, 0.05815, 0.8589, 0.05805, 0.8627, 0.05225, 0.8685, 0.03483, 0.8627, 0.05805, 0.8627, 0.05805, 0.7871, 0.08488, 0.7871, 0.0964, 0.7954, 0.04992, 0.7954, 0.05185, 0.7549, 0.07567, 0.755, 0.1044, 0.7762, 0.0528, 0.7762, 0.05815, 0.8589, 0.04992, 0.7954, 0.0964, 0.7954, 0.04243, 0.8539, 0.04992, 0.7954, 0.05815, 0.8589, 0.6117, 0.8685, 0.6029, 0.8627, 0.6324, 0.8627, 0.6117, 0.8685, 0.6391, 0.8685, 0.614, 0.8923, 0.6029, 0.8627, 0.5978, 0.859, 0.6252, 0.8584, 0.6253, 0.7871, 0.6391, 0.7954, 0.62, 0.7954, 0.6252, 0.8584, 0.62, 0.7954, 0.6391, 0.7954, 0.5978, 0.859, 0.5919, 0.7954, 0.62, 0.7954, 0.5978, 0.859, 0.62, 0.7954, 0.6252, 0.8584, 0.1044, 0.7762, 0.09162, 0.779, 0.05832, 0.779, 0.0528, 0.7762, 0.09162, 0.779, 0.08488, 0.7871, 0.05805, 0.7871, 0.05832, 0.779, 0.05805, 0.7871, 0.03483, 0.7871, 0.03483, 0.779, 0.05832, 0.779, 0.0528, 0.7762, 0.05832, 0.779, 0.03483, 0.779, 0.6097, 0.7549, 0.6335, 0.755, 0.6391, 0.7762, 0.6111, 0.7762, 0.5869, 0.755, 0.6097, 0.7549, 0.6111, 0.7762, 0.6029, 0.8627, 0.6117, 0.8685, 0.5752, 0.8685, 0.5621, 0.8627, 0.6275, 0.779, 0.5868, 0.779, 0.6111, 0.7762, 0.6253, 0.7871, 0.5868, 0.779, 0.6275, 0.779, 0.5868, 0.779, 0.6253, 0.7871, 0.5895, 0.7871, 0.4877, 0.7913, 0.5213, 0.7871, 0.5102, 0.7954, 0.614, 0.8923, 0.5619, 0.8923, 0.5752, 0.8685, 0.6117, 0.8685, 0.5978, 0.859, 0.6029, 0.8627, 0.5621, 0.8627, 0.562, 0.8599, 0.5978, 0.859, 0.562, 0.8599, 0.5652, 0.854, 0.5562, 0.7871, 0.5895, 0.7871, 0.5919, 0.7954, 0.5532, 0.7954, 0.5752, 0.8685, 0.5386, 0.8685, 0.5621, 0.8627, 0.5619, 0.8923, 0.5386, 0.8685, 0.5752, 0.8685, 0.5199, 0.8539, 0.5652, 0.854, 0.562, 0.8599, 0.5156, 0.8599, 0.5919, 0.7954, 0.5652, 0.854, 0.5532, 0.7954, 0.5386, 0.8685, 0.5227, 0.8627, 0.5621, 0.8627, 0.5156, 0.8599, 0.562, 0.8599, 0.5621, 0.8627, 0.5227, 0.8627, 0.5213, 0.7871, 0.5562, 0.7871, 0.5532, 0.7954, 0.5102, 0.7954, 0.4937, 0.8627, 0.5227, 0.8627, 0.4938, 0.8685, 0.5386, 0.8685, 0.4938, 0.8685, 0.5227, 0.8627, 0.5229, 0.8923, 0.4938, 0.8685, 0.5386, 0.8685, 0.4938, 0.8685, 0.5229, 0.8923, 0.488, 0.8923, 0.5633, 0.7549, 0.5869, 0.755, 0.6111, 0.7762, 0.5643, 0.7762, 0.5199, 0.8539, 0.5532, 0.7954, 0.5652, 0.854, 0.5405, 0.755, 0.5633, 0.7549, 0.5643, 0.7762, 0.4996, 0.7551, 0.5167, 0.7549, 0.5264, 0.7762, 0.4942, 0.7762, 0.5403, 0.779, 0.5868, 0.779, 0.5562, 0.7871, 0.4942, 0.7762, 0.5264, 0.7762, 0.5403, 0.779, 0.4938, 0.779, 0.1648, 0.5901, 0.2091, 0.5901, 0.1975, 0.5947, 0.1743, 0.5948, 0.5213, 0.7871, 0.4938, 0.779, 0.5403, 0.779, 0.4938, 0.779, 0.5213, 0.7871, 0.4877, 0.7913, 0.1278, 0.5901, 0.1648, 0.5901, 0.151, 0.5947, 0.1278, 0.5949, 0.2151, 0.755, 0.1913, 0.7549, 0.1687, 0.755, 0.1743, 0.5948, 0.1975, 0.5947, 0.2207, 0.5947, 0.2207, 0.5947, 0.1975, 0.5947, 0.2091, 0.5901, 0.1278, 0.5901, 0.1278, 0.5949, 0.1045, 0.5946, 0.09292, 0.5901, 0.1687, 0.755, 0.1449, 0.7549, 0.1221, 0.755, 0.1278, 0.5949, 0.151, 0.5947, 0.1743, 0.5948, 0.1743, 0.5948, 0.151, 0.5947, 0.1648, 0.5901, 0.1221, 0.755, 0.09838, 0.7549, 0.07567, 0.755, 0.08131, 0.5948, 0.1045, 0.5946, 0.1278, 0.5949, 0.07805, 0.3163, 0.1742, 0.2302, 0.1743, 0.2305, 0.115, 0.3443, 0.05392, 0.2733, 0.04755, 0.2148, 0.1742, 0.2302, 0.07805, 0.3163, 0.05392, 0.2733, 0.1742, 0.2302, 0.6158, 0.5947, 0.5926, 0.5949, 0.5926, 0.5901, 0.6274, 0.5901, 0.1589, 0.359, 0.115, 0.3443, 0.1743, 0.2305, 0.205, 0.3553, 0.07567, 0.755, 0.05185, 0.7549, 0.03482, 0.7552, 0.03483, 0.5947, 0.05807, 0.5933, 0.08131, 0.5948, 0.6335, 0.755, 0.6097, 0.7549, 0.5869, 0.755, 0.5926, 0.5949, 0.6158, 0.5947, 0.6391, 0.5947, 0.6391, 0.5947, 0.6158, 0.5947, 0.6274, 0.5901, 0.1743, 0.2305, 0.1746, 0.2304, 0.2475, 0.337, 0.205, 0.3553, 0.5926, 0.5901, 0.5926, 0.5949, 0.5693, 0.5946, 0.5577, 0.5901, 0.5693, 0.5946, 0.5461, 0.5948, 0.5577, 0.5901, 0.5869, 0.755, 0.5633, 0.7549, 0.5405, 0.755, 0.5461, 0.5948, 0.5693, 0.5946, 0.5926, 0.5949, 0.2994, 0.2613, 0.2796, 0.3034, 0.1746, 0.2304, 0.3012, 0.2148, 0.5405, 0.755, 0.5167, 0.7549, 0.4996, 0.7551, 0.4996, 0.5949, 0.5229, 0.5932, 0.5461, 0.5948, 0.2796, 0.3034, 0.2475, 0.337, 0.1746, 0.2304, 0.3592, 0.1568, 0.3385, 0.2137, 0.3511, 0.2151, 0.3658, 0.1696, 0.5649, 0.1758, 0.5858, 0.1921, 0.5645, 0.1525, 0.5649, 0.1758, 0.5645, 0.1525, 0.5353, 0.1407, 0.5353, 0.1407, 0.5645, 0.1525, 0.5104, 0.112, 0.4842, 0.1169, 0.4501, 0.1026, 0.4346, 0.1184, 0.4346, 0.1184, 0.4501, 0.1026, 0.3999, 0.1195, 0.4346, 0.1184, 0.3999, 0.1195, 0.3934, 0.139, 0.3934, 0.139, 0.3592, 0.1568, 0.3658, 0.1696, 0.3443, 0.2721, 0.357, 0.2692, 0.3511, 0.2151, 0.3385, 0.2137, 0.3672, 0.3118, 0.3901, 0.3149, 0.357, 0.2692, 0.3443, 0.2721, 0.4922, 0.3527, 0.5056, 0.3339, 0.445, 0.341, 0.4464, 0.3546, 0.4593, 0.432, 0.456, 0.4857, 0.422, 0.4857, 0.4187, 0.432, 0.5544, 0.2975, 0.5399, 0.3296, 0.5754, 0.2896, 0.5544, 0.2975, 0.5754, 0.2896, 0.5745, 0.2563, 0.5745, 0.2563, 0.5896, 0.2386, 0.5769, 0.2151, 0.4913, 0.4857, 0.4593, 0.432, 0.4995, 0.432, 0.4187, 0.432, 0.422, 0.4857, 0.3701, 0.4857, 0.3847, 0.432, 0.2759, 0.432, 0.2833, 0.4857, 0.2413, 0.4857, 0.2413, 0.432, 0.3701, 0.4857, 0.3494, 0.432, 0.3847, 0.432, 0.3236, 0.4857, 0.3106, 0.432, 0.3494, 0.432, 0.2009, 0.432, 0.2413, 0.432, 0.2413, 0.4857, 0.1951, 0.4857, 0.153, 0.432, 0.1504, 0.4857, 0.1157, 0.4857, 0.1068, 0.432, 0.1951, 0.4857, 0.153, 0.432, 0.2009, 0.432, 0.6189, 0.432, 0.6124, 0.4857, 0.5721, 0.4857, 0.5688, 0.432, 0.08105, 0.4857, 0.06661, 0.432, 0.1068, 0.432, 0.04643, 0.4857, 0.03815, 0.432, 0.06661, 0.432, 0.5688, 0.432, 0.5721, 0.4857, 0.5315, 0.4857, 0.5348, 0.432, 0.5315, 0.4857, 0.4995, 0.432, 0.5348, 0.432, 0.1068, 0.432, 0.06661, 0.432, 0.06661, 0.432, 0.1068, 0.432, 0.5688, 0.432, 0.6189, 0.432, 0.06661, 0.432, 0.1068, 0.432, 0.153, 0.432, 0.2009, 0.432, 0.2413, 0.432, 0.2759, 0.432, 0.3106, 0.432, 0.3494, 0.432, 0.3847, 0.432, 0.4187, 0.432, 0.4593, 0.432, 0.4995, 0.432, 0.5348, 0.432, 0.5348, 0.432, 0.4995, 0.432, 0.4995, 0.432, 0.5348, 0.432, 0.06661, 0.432, 0.03815, 0.432, 0.03815, 0.432, 0.06661, 0.432, 0.5688, 0.432, 0.5348, 0.432, 0.5348, 0.432, 0.5688, 0.432, 0.153, 0.432, 0.1068, 0.432, 0.1068, 0.432, 0.153, 0.432, 0.4187, 0.432, 0.3847, 0.432, 0.3847, 0.432, 0.4187, 0.432, 0.6189, 0.432, 0.5688, 0.432, 0.5688, 0.432, 0.6189, 0.432, 0.2759, 0.432, 0.2413, 0.432, 0.2413, 0.432, 0.2759, 0.432, 0.3106, 0.432, 0.2759, 0.432, 0.2759, 0.432, 0.3106, 0.432, 0.3494, 0.432, 0.3106, 0.432, 0.3106, 0.432, 0.3494, 0.432, 0.2009, 0.432, 0.153, 0.432, 0.153, 0.432, 0.2009, 0.432, 0.2413, 0.432, 0.2009, 0.432, 0.2009, 0.432, 0.2413, 0.432, 0.3847, 0.432, 0.3494, 0.432, 0.3494, 0.432, 0.3847, 0.432, 0.4995, 0.432, 0.4593, 0.432, 0.4593, 0.432, 0.4995, 0.432, 0.4593, 0.432, 0.4187, 0.432, 0.4187, 0.432, 0.4593, 0.432])
me_mesh_002.materials.append(mat_phonge7)
me_mesh_002.materials.append(mat_phonge2)
me_mesh_002.materials.append(mat_phong3)
me_mesh_002.update()
me_mesh_002.normals_split_custom_set([tuple(v) for v in zip(*[iter([0.6501, -0.129, 0.7488, 0.8594, 0.4589, 0.2256, -0.1692, 0.6731, 0.7199, 0.6501, -0.129, 0.7488, 0.5266, -0.8421, 0.1165, 0.8594, 0.4589, 0.2256, 0.8594, 0.4589, 0.2256, 0.9784, 0.1617, 0.1284, 0.7477, -0.07587, 0.6597, -0.1692, 0.6731, 0.7199, -0.9099, 0.4149, 0.004297, -0.8194, 0.03731, 0.5719, -0.3034, -0.7523, 0.5848, -0.8144, -0.5703, -0.1073, 0.5266, -0.8421, 0.1165, 0.6106, 0.3433, 0.7136, 0.873, 0.4855, 0.04756, 0.4822, 0.5823, 0.6545, 0.6391, 0.2171, 0.7379, 0.6346, 0.5023, 0.5874, 0.9693, 0.1973, 0.1469, 0.6346, 0.5023, 0.5874, 0.6106, 0.3433, 0.7136, 0.4822, 0.5823, 0.6545, 0.6621, 0.7494, -0.003596, 0.4822, 0.5823, 0.6545, 0.873, 0.4855, 0.04756, 0.6346, 0.5023, 0.5874, 0.4822, 0.5823, 0.6545, 0.3912, 0.7268, 0.5646, 0.6346, 0.5023, 0.5874, 0.9298, 0.3394, -0.1425, 0.9693, 0.1973, 0.1469, 0.4115, 0.9078, 0.08088, 0.1999, 0.7377, 0.6448, 0.4822, 0.5823, 0.6545, -0.475, 0.6377, -0.6064, 0.4115, 0.9078, 0.08088, 0.794, 0.04008, -0.6066, 0.1999, 0.7377, 0.6448, 0.4115, 0.9078, 0.08088, 0.07628, 0.9921, 0.1, 0.4115, 0.9078, 0.08088, -0.475, 0.6377, -0.6064, 0.07628, 0.9921, 0.1, -0.2307, 0.973, 0.00297, -0.1118, 0.7813, 0.614, 0.07628, 0.9921, 0.1, 0.07628, 0.9921, 0.1, -0.1118, 0.7813, 0.614, 0.1999, 0.7377, 0.6448, -0.4819, 0.8381, -0.2556, -0.06152, 0.9862, 0.154, -0.3344, 0.7357, 0.589, 0.6873, 0.5885, -0.4257, 0.8284, 0.3952, -0.3971, 0.3901, 0.2873, -0.8748, 0.04079, 0.4722, -0.8805, -0.0971, 0.4721, -0.8762, -0.2866, 0.4645, -0.8379, -0.0971, 0.4721, -0.8762, 0.03064, 0.8217, -0.5691, -0.3006, 0.726, -0.6185, -0.5792, 0.813, 0.05943, 0.4488, 0.6617, -0.6006, -0.6742, -0.1028, -0.7314, -0.5792, 0.813, 0.05943, -0.5856, 0.5109, 0.6293, -0.3428, 0.6229, 0.7032, -0.8809, 0.4732, 0.005788, -0.667, 0.1591, 0.7279, -0.9878, 0.09694, 0.1215, -0.8255, 0.5604, 0.06739, -0.5856, 0.5109, 0.6293, -0.5792, 0.813, 0.05943, -0.667, 0.1591, 0.7279, -0.8809, 0.4732, 0.005788, -0.5098, 0.4332, 0.7433, -0.6953, 0.3076, 0.6495, -0.667, 0.1591, 0.7279, -0.5098, 0.4332, 0.7433, -0.8809, 0.4732, 0.005788, -0.8303, 0.5319, -0.1665, -0.6494, 0.7586, 0.05199, -0.8809, 0.4732, 0.005788, -0.9878, 0.09694, 0.1215, -0.9067, 0.2009, -0.3709, -0.9644, 0.2466, 0.09524, -0.7865, 0.006127, 0.6175, -0.6953, 0.3076, 0.6495, -0.7043, -0.5028, -0.5012, -0.9644, 0.2466, 0.09524, -0.1743, 0.7796, -0.6016, -0.9907, -0.1362, -0.003391, -0.7043, -0.5028, -0.5012, -0.4553, -0.7475, -0.4836, -0.9706, -0.2116, 0.1146, -0.9682, -0.1792, -0.1748, -0.9878, 0.09694, 0.1215, -0.2669, 0.3688, -0.8904, -0.2866, 0.4645, -0.8379, -0.0971, 0.4721, -0.8762, -0.2669, 0.3688, -0.8904, -0.3006, 0.726, -0.6185, -0.5737, 0.5329, -0.622, -0.3925, 0.2563, -0.8833, -0.5737, 0.5329, -0.622, -0.9067, 0.2009, -0.3709, -0.3925, 0.2563, -0.8833, -0.9067, 0.2009, -0.3709, -0.4921, 0.09858, -0.865, -0.7457, 0.01769, -0.6661, -0.4921, 0.09858, -0.865, -0.9067, 0.2009, -0.3709, -0.4733, -0.08286, -0.877, -0.5334, 0.06082, -0.8437, -0.4921, 0.09858, -0.865, -0.4733, -0.08286, -0.877, -0.7457, 0.01769, -0.6661, -0.7332, -0.3167, -0.6018, 0.666, 0.6021, 0.4405, 0.8365, 0.3936, 0.3813, 0.8284, 0.3952, -0.3971, 0.6873, 0.5885, -0.4257, 0.7101, 0.5746, -0.407, 0.5397, 0.7319, -0.4161, 0.5568, 0.709, 0.4329, 0.666, 0.6021, 0.4405, 0.7038, 0.4551, 0.5456, 0.8365, 0.3936, 0.3813, -0.5281, 0.73, 0.4338, -0.3537, 0.7433, 0.5678, -0.2658, 0.8588, 0.438, -0.8038, 0.4033, 0.4374, -0.6195, 0.4643, 0.633, -0.6375, 0.6343, 0.4373, -0.9005, -0.01983, 0.4345, -0.8138, 0.1312, 0.5661, -0.8604, 0.2693, 0.4327, -0.6918, -0.2524, 0.6765, -0.6462, -0.2206, 0.7306, -0.7865, 0.006127, 0.6175, -0.06246, -0.8699, -0.4893, -0.8652, -0.4921, 0.0957, -0.4553, -0.7475, -0.4836, -0.6462, -0.2206, 0.7306, -0.6367, -0.479, 0.6043, -0.9706, -0.2116, 0.1146, -0.5641, -0.8183, 0.1101, -0.6077, -0.5701, 0.5529, -0.8652, -0.4921, 0.0957, -0.5641, -0.8183, 0.1101, -0.2631, -0.6692, 0.6949, -0.6077, -0.5701, 0.5529, -0.5641, -0.8183, 0.1101, -0.06246, -0.8699, -0.4893, 0.3951, -0.7594, -0.5169, -0.2631, -0.6692, 0.6949, -0.2988, -0.631, 0.716, -0.6077, -0.5701, 0.5529, -0.5686, -0.8212, 0.04846, -0.6907, -0.7032, -0.1688, -0.6367, -0.479, 0.6043, 0.07742, -0.9968, 0.01822, 0.3951, -0.7594, -0.5169, 0.7169, -0.3393, -0.6091, -0.1596, -0.9724, 0.1704, -0.4274, -0.8741, -0.2309, -0.5686, -0.8212, 0.04846, -0.4426, -0.1332, -0.8868, -0.3926, -0.3076, -0.8668, -0.3282, -0.4337, -0.8392, -0.1991, -0.4412, -0.875, -0.5533, -0.6339, -0.5404, -0.2199, -0.7509, -0.6227, 0.08467, -0.763, -0.6408, -0.005238, -0.4698, -0.8827, -0.2199, -0.7509, -0.6227, 0.4095, -0.9, -0.1491, 0.5386, -0.5923, -0.5993, 0.2818, -0.7699, -0.5726, -0.02773, -0.6568, 0.7535, 0.235, -0.7635, 0.6015, -0.1596, -0.9724, 0.1704, 0.4063, -0.9112, 0.0687, 0.7169, -0.3393, -0.6091, 0.7954, 0.08049, -0.6007, 0.235, -0.7635, 0.6015, -0.04224, -0.9745, -0.2204, -0.1596, -0.9724, 0.1704, 0.7453, -0.6607, 0.08981, 0.474, -0.6661, 0.576, 0.4063, -0.9112, 0.0687, 0.5358, -0.6114, 0.5823, 0.474, -0.6661, 0.576, 0.6134, -0.3663, 0.6997, 0.5358, -0.6114, 0.5823, 0.4095, -0.9, -0.1491, 0.5012, -0.8636, -0.05384, 0.1767, -0.4141, -0.8929, 0.5264, -0.7469, -0.4062, 0.342, -0.8537, -0.3928, 0.3152, -0.389, -0.8656, 0.4224, -0.3385, -0.8409, 0.1767, -0.4141, -0.8929, 0.9664, -0.2347, 0.1047, 0.8751, -0.4303, -0.2217, 0.6841, -0.4172, 0.5982, 0.9918, 0.04139, 0.1205, 0.3727, -0.7091, -0.5986, 0.3729, 0.7049, -0.6033, 0.6391, 0.2171, 0.7379, 0.7923, 0.1692, 0.5862, 0.6106, 0.3433, 0.7136, 0.9693, 0.1973, 0.1469, 0.9298, 0.3394, -0.1425, 0.9695, -0.06066, -0.2376, 0.4487, -0.22, -0.8662, 0.5166, -0.1064, -0.8496, 0.4224, -0.3385, -0.8409, 0.8051, -0.1352, -0.5776, 0.4487, -0.22, -0.8662, 0.6869, -0.4059, -0.6028, 0.4716, 0.003814, -0.8818, 0.5166, -0.1064, -0.8496, 0.4487, -0.22, -0.8662, 0.891, 0.1925, -0.4113, 0.9183, 0.007765, -0.3958, 0.5166, -0.1064, -0.8496, 0.4658, 0.1251, -0.876, 0.4716, 0.003814, -0.8818, 0.4658, 0.1251, -0.876, 0.5166, -0.1064, -0.8496, 0.4716, 0.003814, -0.8818, 0.8051, -0.1352, -0.5776, 0.7804, 0.1286, -0.6118, -0.03762, -0.7968, 0.6031, -0.1607, -0.8942, 0.4179, 0.1027, -0.9124, 0.3963, 0.3401, -0.935, 0.101, 0.4851, -0.7732, 0.4085, 0.5081, -0.6082, 0.6098, 0.1027, -0.9124, 0.3963, 0.3401, -0.935, 0.101, -0.03762, -0.7968, 0.6031, 0.7038, 0.4551, 0.5456, 0.9727, 0.2123, 0.09374, 0.8365, 0.3936, 0.3813, 0.9145, -0.01815, 0.4041, 0.9727, 0.2123, 0.09374, 0.7865, -0.1334, 0.6031, -0.01189, 0.6854, -0.728, -0.0001182, -6.292e-05, -1.0, -0.0001057, -7.523e-05, -1.0, 0.794, 0.04008, -0.6066, -0.01189, 0.6854, -0.728, -0.0001057, -7.523e-05, -1.0, 0.4488, 0.6617, -0.6006, -0.475, 0.6377, -0.6064, 1.57e-05, -0.0004199, -1.0, 0.4488, 0.6617, -0.6006, 1.57e-05, -0.0004199, -1.0, 6.906e-05, -0.0002029, -1.0, -0.1743, 0.7796, -0.6016, 0.0001794, -0.0001038, -1.0, 0.0001388, -2.37e-05, -1.0, 0.3951, -0.7594, -0.5169, 0.0001487, 0.0004029, -1.0, 6.219e-05, 0.0006265, -1.0, 0.7169, -0.3393, -0.6091, 0.3951, -0.7594, -0.5169, 6.219e-05, 0.0006265, -1.0, 0.7169, -0.3393, -0.6091, 6.219e-05, 0.0006265, -1.0, -0.000186, 0.0003472, -1.0, 0.7954, 0.08049, -0.6007, -0.0003221, 0.0004047, -1.0, -0.000523, 0.0003339, -1.0, 0.3727, -0.7091, -0.5986, 0.7954, 0.08049, -0.6007, -0.000523, 0.0003339, -1.0, 0.3729, 0.7049, -0.6033, -0.0002065, 3.682e-05, -1.0, -0.0001182, -6.292e-05, -1.0, 0.7357, 0.6773, -0.002459, -0.04657, 0.3669, 0.9291, 0.8409, 0.5409, -0.01807, -0.5182, 0.8549, -0.02607, -0.4754, 0.1463, 0.8675, -0.04569, 0.9987, -0.02127, -0.833, 0.5532, -0.01009, -0.2996, -0.001211, 0.9541, -0.5182, 0.8549, -0.02607, -0.833, 0.5532, -0.01009, -0.4962, -0.569, 0.6558, -0.2996, -0.001211, 0.9541, -0.7024, -0.7118, -0.0006424, -0.2618, -0.1342, 0.9557, -0.839, -0.5436, -0.02207, -0.05412, -0.9984, -0.01492, -0.5023, -0.03193, 0.8641, -0.4157, -0.9095, -0.005564, 0.3022, -0.9532, -0.01102, -0.09206, -0.1924, 0.977, -0.05412, -0.9984, -0.01492, 0.6466, -0.7627, -0.008895, 0.4884, 0.005032, 0.8726, 0.3022, -0.9532, -0.01102, 0.9609, 0.2768, -0.008632, 0.3361, -0.4481, 0.8284, 0.9885, 0.147, -0.0344, 0.6501, -0.129, 0.7488, -0.3034, -0.7523, 0.5848, 0.5266, -0.8421, 0.1165, -0.8275, -0.5527, -0.09885, -0.8144, -0.5703, -0.1073, -0.3034, -0.7523, 0.5848, -0.8194, 0.03731, 0.5719, 0.8594, 0.4589, 0.2256, 0.5266, -0.8421, 0.1165, 0.9784, 0.1617, 0.1284, 0.8594, 0.4589, 0.2256, 0.7477, -0.07587, 0.6597, -0.1692, 0.6731, 0.7199, -1.737e-08, -7.15e-08, -1.0, -1.737e-08, -7.15e-08, -1.0, -1.737e-08, -7.15e-08, -1.0, -1.737e-08, -7.15e-08, -1.0, -1.737e-08, -7.15e-08, -1.0, -1.737e-08, -7.15e-08, -1.0, -1.737e-08, -7.15e-08, -1.0, -1.737e-08, -7.15e-08, -1.0, -1.737e-08, -7.15e-08, -1.0, -1.737e-08, -7.15e-08, -1.0, -1.737e-08, -7.15e-08, -1.0, -1.737e-08, -7.15e-08, -1.0, -1.737e-08, -7.15e-08, -1.0, -1.737e-08, -7.15e-08, -1.0, -1.737e-08, -7.15e-08, -1.0, -1.737e-08, -7.15e-08, -1.0, -1.737e-08, -7.15e-08, -1.0, -1.737e-08, -7.15e-08, -1.0, -1.737e-08, -7.15e-08, -1.0, -1.737e-08, -7.15e-08, -1.0, -0.3006, 0.726, -0.6185, 0.03064, 0.8217, -0.5691, -0.08895, 0.9832, -0.1593, -0.4819, 0.8381, -0.2556, -0.01189, 0.6854, -0.728, 0.794, 0.04008, -0.6066, 0.6621, 0.7494, -0.003596, 0.873, 0.4855, 0.04756, 0.5446, 0.5563, -0.6276, 0.7784, 0.5079, -0.3689, 0.605, 0.76, -0.2374, 0.6346, 0.5023, 0.5874, 0.3912, 0.7268, 0.5646, 0.6386, 0.7677, -0.05355, 0.6106, 0.3433, 0.7136, 0.6346, 0.5023, 0.5874, 0.6391, 0.2171, 0.7379, 0.2524, 0.7739, -0.5809, 0.5446, 0.5563, -0.6276, 0.605, 0.76, -0.2374, 0.2563, 0.9424, -0.2149, 0.6346, 0.5023, 0.5874, 0.7784, 0.5079, -0.3689, 0.9298, 0.3394, -0.1425, 0.6386, 0.7677, -0.05355, 0.605, 0.76, -0.2374, 0.7784, 0.5079, -0.3689, 0.6386, 0.7677, -0.05355, 0.7784, 0.5079, -0.3689, 0.6346, 0.5023, 0.5874, 0.6621, 0.7494, -0.003596, 0.4115, 0.9078, 0.08088, 0.4822, 0.5823, 0.6545, 0.4115, 0.9078, 0.08088, 0.6621, 0.7494, -0.003596, 0.794, 0.04008, -0.6066, 0.3912, 0.7268, 0.5646, 0.4822, 0.5823, 0.6545, 0.1999, 0.7377, 0.6448, 0.1999, 0.7377, 0.6448, 0.1429, 0.797, 0.5868, 0.3912, 0.7268, 0.5646, 0.07628, 0.9921, 0.1, -0.475, 0.6377, -0.6064, 0.4488, 0.6617, -0.6006, -0.2307, 0.973, 0.00297, 0.2563, 0.9424, -0.2149, 0.605, 0.76, -0.2374, 0.3912, 0.7268, 0.5646, 0.3912, 0.7268, 0.5646, 0.605, 0.76, -0.2374, 0.6386, 0.7677, -0.05355, 0.1429, 0.797, 0.5868, 0.2563, 0.9424, -0.2149, 0.3912, 0.7268, 0.5646, -0.3344, 0.7357, 0.589, -0.06152, 0.9862, 0.154, -0.1074, 0.6581, 0.7452, 0.1429, 0.797, 0.5868, 0.1999, 0.7377, 0.6448, -0.1118, 0.7813, 0.614, -0.1074, 0.6581, 0.7452, -0.1074, 0.6581, 0.7452, -0.06152, 0.9862, 0.154, 0.1429, 0.797, 0.5868, 0.2524, 0.7739, -0.5809, 0.2563, 0.9424, -0.2149, -0.08895, 0.9832, -0.1593, 0.03064, 0.8217, -0.5691, -0.06152, 0.9862, 0.154, -0.08895, 0.9832, -0.1593, 0.2563, 0.9424, -0.2149, -0.06152, 0.9862, 0.154, 0.2563, 0.9424, -0.2149, 0.1429, 0.797, 0.5868, -0.4819, 0.8381, -0.2556, -0.08895, 0.9832, -0.1593, -0.06152, 0.9862, 0.154, 0.1952, 0.4932, -0.8477, 0.5397, 0.7319, -0.4161, 0.7101, 0.5746, -0.407, 0.6873, 0.5885, -0.4257, 0.3901, 0.2873, -0.8748, 0.3901, 0.2873, -0.8748, 0.4293, 0.2437, -0.8697, 0.3199, 0.378, -0.8688, 0.1952, 0.4932, -0.8477, 0.4293, 0.2437, -0.8697, 0.7784, 0.5079, -0.3689, 0.5446, 0.5563, -0.6276, 0.09192, 0.9084, -0.4078, 0.2773, 0.8683, -0.4114, 0.1952, 0.4932, -0.8477, 0.04079, 0.4722, -0.8805, 0.3199, 0.378, -0.8688, 0.4293, 0.2437, -0.8697, 0.5446, 0.5563, -0.6276, 0.3199, 0.378, -0.8688, 0.5446, 0.5563, -0.6276, 0.2524, 0.7739, -0.5809, 0.1497, 0.4792, -0.8648, 0.2773, 0.8683, -0.4114, 0.5397, 0.7319, -0.4161, 0.1952, 0.4932, -0.8477, 0.3199, 0.378, -0.8688, 0.1497, 0.4792, -0.8648, 0.1952, 0.4932, -0.8477, -0.3456, 0.847, -0.4039, -0.1588, 0.9024, -0.4006, 0.04079, 0.4722, -0.8805, -0.2866, 0.4645, -0.8379, 0.04079, 0.4722, -0.8805, 0.1952, 0.4932, -0.8477, 0.1497, 0.4792, -0.8648, 0.2524, 0.7739, -0.5809, 0.03064, 0.8217, -0.5691, -0.0971, 0.4721, -0.8762, 0.1497, 0.4792, -0.8648, -0.1588, 0.9024, -0.4006, 0.09192, 0.9084, -0.4078, 0.04079, 0.4722, -0.8805, 0.1497, 0.4792, -0.8648, -0.0971, 0.4721, -0.8762, 0.04079, 0.4722, -0.8805, -0.5737, 0.5329, -0.622, -0.3006, 0.726, -0.6185, -0.4819, 0.8381, -0.2556, -0.8303, 0.5319, -0.1665, -0.7332, -0.3167, -0.6018, -0.7457, 0.01769, -0.6661, -0.9682, -0.1792, -0.1748, -0.1118, 0.7813, 0.614, -0.2307, 0.973, 0.00297, -0.5792, 0.813, 0.05943, -0.3428, 0.6229, 0.7032, -0.3344, 0.7357, 0.589, -0.1074, 0.6581, 0.7452, -0.1118, 0.7813, 0.614, -0.3428, 0.6229, 0.7032, -0.5792, 0.813, 0.05943, -0.2307, 0.973, 0.00297, 0.4488, 0.6617, -0.6006, -0.6742, -0.1028, -0.7314, -0.1743, 0.7796, -0.6016, -0.8255, 0.5604, 0.06739, -0.5792, 0.813, 0.05943, -0.3344, 0.7357, 0.589, -0.5098, 0.4332, 0.7433, -0.6494, 0.7586, 0.05199, -0.3428, 0.6229, 0.7032, -0.5098, 0.4332, 0.7433, -0.3344, 0.7357, 0.589, -0.5098, 0.4332, 0.7433, -0.3428, 0.6229, 0.7032, -0.5856, 0.5109, 0.6293, -0.8303, 0.5319, -0.1665, -0.4819, 0.8381, -0.2556, -0.6494, 0.7586, 0.05199, -0.6494, 0.7586, 0.05199, -0.4819, 0.8381, -0.2556, -0.3344, 0.7357, 0.589, -0.9067, 0.2009, -0.3709, -0.5737, 0.5329, -0.622, -0.8303, 0.5319, -0.1665, -0.8255, 0.5604, 0.06739, -0.6953, 0.3076, 0.6495, -0.5856, 0.5109, 0.6293, -0.9706, -0.2116, 0.1146, -0.9878, 0.09694, 0.1215, -0.667, 0.1591, 0.7279, -0.6462, -0.2206, 0.7306, -0.5098, 0.4332, 0.7433, -0.8809, 0.4732, 0.005788, -0.6494, 0.7586, 0.05199, -0.5098, 0.4332, 0.7433, -0.5856, 0.5109, 0.6293, -0.6953, 0.3076, 0.6495, -0.8255, 0.5604, 0.06739, -0.9644, 0.2466, 0.09524, -0.6953, 0.3076, 0.6495, -0.9644, 0.2466, 0.09524, -0.8255, 0.5604, 0.06739, -0.1743, 0.7796, -0.6016, -0.9067, 0.2009, -0.3709, -0.8303, 0.5319, -0.1665, -0.8809, 0.4732, 0.005788, -0.9644, 0.2466, 0.09524, -0.9907, -0.1362, -0.003391, -0.7865, 0.006127, 0.6175, -0.7043, -0.5028, -0.5012, -0.9907, -0.1362, -0.003391, -0.9644, 0.2466, 0.09524, -0.6953, 0.3076, 0.6495, -0.7865, 0.006127, 0.6175, -0.667, 0.1591, 0.7279, -0.6998, 0.5894, -0.4037, -0.56, 0.7255, -0.4001, -0.2866, 0.4645, -0.8379, -0.4616, 0.2222, -0.8588, -0.7865, 0.006127, 0.6175, -0.6462, -0.2206, 0.7306, -0.667, 0.1591, 0.7279, -0.9067, 0.2009, -0.3709, -0.9682, -0.1792, -0.1748, -0.7457, 0.01769, -0.6661, -0.9878, 0.09694, 0.1215, -0.9682, -0.1792, -0.1748, -0.9067, 0.2009, -0.3709, -0.3925, 0.2563, -0.8833, -0.4616, 0.2222, -0.8588, -0.2866, 0.4645, -0.8379, -0.2669, 0.3688, -0.8904, -0.56, 0.7255, -0.4001, -0.3456, 0.847, -0.4039, -0.2866, 0.4645, -0.8379, -0.2669, 0.3688, -0.8904, -0.0971, 0.4721, -0.8762, -0.3006, 0.726, -0.6185, -0.8936, 0.1967, -0.4035, -0.833, 0.3823, -0.4, -0.4616, 0.2222, -0.8588, -0.5334, 0.06082, -0.8437, -0.3925, 0.2563, -0.8833, -0.2669, 0.3688, -0.8904, -0.5737, 0.5329, -0.622, -0.4921, 0.09858, -0.865, -0.5334, 0.06082, -0.8437, -0.4616, 0.2222, -0.8588, -0.3925, 0.2563, -0.8833, -0.833, 0.3823, -0.4, -0.6998, 0.5894, -0.4037, -0.4616, 0.2222, -0.8588, -0.8825, -0.2418, -0.4034, -0.9154, -0.04819, -0.3997, -0.5334, 0.06082, -0.8437, -0.4426, -0.1332, -0.8868, -0.3537, 0.7433, 0.5678, 0.03777, 0.7919, 0.6095, -0.1081, 0.8829, 0.4569, -0.2658, 0.8588, 0.438, -0.9154, -0.04819, -0.3997, -0.8936, 0.1967, -0.4035, -0.5334, 0.06082, -0.8437, -0.4426, -0.1332, -0.8868, -0.5334, 0.06082, -0.8437, -0.4733, -0.08286, -0.877, -0.4733, -0.08286, -0.877, -0.4921, 0.09858, -0.865, -0.7457, 0.01769, -0.6661, 0.5568, 0.709, 0.4329, 0.3951, 0.6804, 0.6172, 0.7038, 0.4551, 0.5456, 0.666, 0.6021, 0.4405, 0.03777, 0.7919, 0.6095, 0.3951, 0.6804, 0.6172, 0.3208, 0.8356, 0.4459, 0.166, 0.889, 0.4268, -0.0005699, -0.01014, -0.9999, -0.005117, -0.008807, -0.9999, -0.009564, -0.002101, -1.0, 0.0016, -0.00916, -1.0, 0.5397, 0.7319, -0.4161, 0.2773, 0.8683, -0.4114, 0.09192, 0.9084, -0.4078, 0.166, 0.889, 0.4268, 0.3208, 0.8356, 0.4459, 0.5568, 0.709, 0.4329, 0.5568, 0.709, 0.4329, 0.3208, 0.8356, 0.4459, 0.3951, 0.6804, 0.6172, 0.09192, 0.9084, -0.4078, -0.1588, 0.9024, -0.4006, -0.3456, 0.847, -0.4039, -0.2658, 0.8588, 0.438, -0.1081, 0.8829, 0.4569, 0.166, 0.889, 0.4268, 0.166, 0.889, 0.4268, -0.1081, 0.8829, 0.4569, 0.03777, 0.7919, 0.6095, -0.005117, -0.008807, -0.9999, -0.01741, -0.006473, -0.9998, -0.009564, -0.002101, -1.0, -0.8845, -0.1634, 0.437, -0.7341, -0.2468, 0.6326, -0.8138, 0.1312, 0.5661, -0.9005, -0.01983, 0.4345, 0.004367, -0.009116, -0.9999, -0.0005699, -0.01014, -0.9999, 0.0016, -0.00916, -1.0, -0.6375, 0.6343, 0.4373, -0.6195, 0.4643, 0.633, -0.3537, 0.7433, 0.5678, -0.5281, 0.73, 0.4338, -0.8138, 0.1312, 0.5661, -0.6195, 0.4643, 0.633, -0.8038, 0.4033, 0.4374, -0.8604, 0.2693, 0.4327, -0.3456, 0.847, -0.4039, -0.56, 0.7255, -0.4001, -0.6998, 0.5894, -0.4037, -0.6375, 0.6343, 0.4373, -0.5281, 0.73, 0.4338, -0.2658, 0.8588, 0.438, 0.0016, -0.00916, -1.0, 0.006358, 0.001098, -1.0, 0.008155, -0.006024, -0.9999, 0.004367, -0.009116, -0.9999, -0.6998, 0.5894, -0.4037, -0.833, 0.3823, -0.4, -0.8936, 0.1967, -0.4035, -0.8604, 0.2693, 0.4327, -0.8038, 0.4033, 0.4374, -0.6375, 0.6343, 0.4373, -0.8936, 0.1967, -0.4035, -0.9154, -0.04819, -0.3997, -0.8825, -0.2418, -0.4034, -0.8845, -0.1634, 0.437, -0.9005, -0.01983, 0.4345, -0.8604, 0.2693, 0.4327, -0.5533, -0.6339, -0.5404, -0.7332, -0.3167, -0.6018, -0.8443, -0.5113, -0.1603, -0.6907, -0.7032, -0.1688, 0.009958, -0.001595, -0.9999, 0.008155, -0.006024, -0.9999, 0.006358, 0.001098, -1.0, 0.009592, 0.003203, -0.9999, 0.009958, -0.001595, -0.9999, 0.006358, 0.001098, -1.0, 0.08467, -0.763, -0.6408, -0.2199, -0.7509, -0.6227, -0.04224, -0.9745, -0.2204, -0.6918, -0.2524, 0.6765, -0.7865, 0.006127, 0.6175, -0.9907, -0.1362, -0.003391, -0.8652, -0.4921, 0.0957, -0.6462, -0.2206, 0.7306, -0.6918, -0.2524, 0.6765, -0.6077, -0.5701, 0.5529, -0.6367, -0.479, 0.6043, -0.8652, -0.4921, 0.0957, -0.9907, -0.1362, -0.003391, -0.4553, -0.7475, -0.4836, -0.3034, -0.7523, 0.5848, 0.6501, -0.129, 0.7488, -0.1692, 0.6731, 0.7199, -0.8194, 0.03731, 0.5719, -0.8652, -0.4921, 0.0957, -0.6077, -0.5701, 0.5529, -0.6918, -0.2524, 0.6765, -0.4274, -0.8741, -0.2309, -0.2199, -0.7509, -0.6227, -0.5533, -0.6339, -0.5404, -0.6907, -0.7032, -0.1688, -0.9682, -0.1792, -0.1748, -0.8443, -0.5113, -0.1603, -0.7332, -0.3167, -0.6018, -0.9682, -0.1792, -0.1748, -0.9706, -0.2116, 0.1146, -0.8443, -0.5113, -0.1603, -0.8443, -0.5113, -0.1603, -0.6367, -0.479, 0.6043, -0.6907, -0.7032, -0.1688, -0.6367, -0.479, 0.6043, -0.8443, -0.5113, -0.1603, -0.9706, -0.2116, 0.1146, -0.2631, -0.6692, 0.6949, -0.5641, -0.8183, 0.1101, -0.2615, -0.9649, 0.0247, -0.06419, -0.7832, 0.6184, -0.5686, -0.8212, 0.04846, -0.6367, -0.479, 0.6043, -0.2988, -0.631, 0.716, -0.5641, -0.8183, 0.1101, -0.8652, -0.4921, 0.0957, -0.06246, -0.8699, -0.4893, -0.2988, -0.631, 0.716, -0.6367, -0.479, 0.6043, -0.6077, -0.5701, 0.5529, -0.6907, -0.7032, -0.1688, -0.5686, -0.8212, 0.04846, -0.4274, -0.8741, -0.2309, -0.1596, -0.9724, 0.1704, -0.5686, -0.8212, 0.04846, -0.2988, -0.631, 0.716, -0.02773, -0.6568, 0.7535, -0.2615, -0.9649, 0.0247, -0.5641, -0.8183, 0.1101, 0.3951, -0.7594, -0.5169, -0.02773, -0.6568, 0.7535, -0.2988, -0.631, 0.716, -0.2631, -0.6692, 0.6949, -0.06419, -0.7832, 0.6184, -0.6699, -0.6209, -0.4071, -0.7868, -0.4668, -0.4038, -0.4426, -0.1332, -0.8868, -0.3282, -0.4337, -0.8392, -0.2615, -0.9649, 0.0247, 0.07742, -0.9968, 0.01822, -0.06419, -0.7832, 0.6184, 0.3951, -0.7594, -0.5169, 0.07742, -0.9968, 0.01822, -0.2615, -0.9649, 0.0247, -0.2199, -0.7509, -0.6227, -0.4274, -0.8741, -0.2309, -0.04224, -0.9745, -0.2204, -0.1596, -0.9724, 0.1704, -0.04224, -0.9745, -0.2204, -0.4274, -0.8741, -0.2309, -0.3029, -0.8619, -0.4066, -0.4774, -0.781, -0.4027, -0.3282, -0.4337, -0.8392, -0.04517, -0.49, -0.8706, -0.7868, -0.4668, -0.4038, -0.8825, -0.2418, -0.4034, -0.4426, -0.1332, -0.8868, -0.4426, -0.1332, -0.8868, -0.4733, -0.08286, -0.877, -0.3926, -0.3076, -0.8668, -0.3926, -0.3076, -0.8668, -0.4733, -0.08286, -0.877, -0.7332, -0.3167, -0.6018, -0.3926, -0.3076, -0.8668, -0.7332, -0.3167, -0.6018, -0.5533, -0.6339, -0.5404, 0.8751, -0.4303, -0.2217, 0.6869, -0.4059, -0.6028, 0.5386, -0.5923, -0.5993, 0.6968, -0.6899, -0.1963, -0.4774, -0.781, -0.4027, -0.6699, -0.6209, -0.4071, -0.3282, -0.4337, -0.8392, -0.04517, -0.49, -0.8706, -0.3282, -0.4337, -0.8392, -0.1991, -0.4412, -0.875, -0.3926, -0.3076, -0.8668, -0.1991, -0.4412, -0.875, -0.3282, -0.4337, -0.8392, -0.1991, -0.4412, -0.875, -0.3926, -0.3076, -0.8668, -0.5533, -0.6339, -0.5404, 0.1177, -0.9047, -0.4096, -0.0695, -0.9207, -0.384, -0.04517, -0.49, -0.8706, -0.0695, -0.9207, -0.384, -0.3029, -0.8619, -0.4066, -0.04517, -0.49, -0.8706, -0.1991, -0.4412, -0.875, -0.005238, -0.4698, -0.8827, -0.04517, -0.49, -0.8706, -0.2199, -0.7509, -0.6227, -0.005238, -0.4698, -0.8827, -0.1991, -0.4412, -0.875, 0.1933, -0.6897, 0.6978, -0.06419, -0.7832, 0.6184, 0.07742, -0.9968, 0.01822, 0.4063, -0.9112, 0.0687, 0.235, -0.7635, 0.6015, 0.5358, -0.6114, 0.5823, 0.5012, -0.8636, -0.05384, 0.235, -0.7635, 0.6015, -0.02773, -0.6568, 0.7535, -0.06419, -0.7832, 0.6184, 0.1933, -0.6897, 0.6978, 0.7169, -0.3393, -0.6091, 0.4063, -0.9112, 0.0687, 0.07742, -0.9968, 0.01822, 0.474, -0.6661, 0.576, 0.5358, -0.6114, 0.5823, 0.235, -0.7635, 0.6015, 0.1933, -0.6897, 0.6978, 0.4063, -0.9112, 0.0687, 0.474, -0.6661, 0.576, 0.1933, -0.6897, 0.6978, 0.2818, -0.7699, -0.5726, 0.08467, -0.763, -0.6408, -0.04224, -0.9745, -0.2204, 0.4095, -0.9, -0.1491, 0.342, -0.8537, -0.3928, 0.1177, -0.9047, -0.4096, -0.04517, -0.49, -0.8706, 0.1767, -0.4141, -0.8929, 0.235, -0.7635, 0.6015, 0.4095, -0.9, -0.1491, -0.04224, -0.9745, -0.2204, 0.5012, -0.8636, -0.05384, 0.4095, -0.9, -0.1491, 0.235, -0.7635, 0.6015, 0.7453, -0.6607, 0.08981, 0.6134, -0.3663, 0.6997, 0.474, -0.6661, 0.576, 0.7453, -0.6607, 0.08981, 0.4063, -0.9112, 0.0687, 0.7954, 0.08049, -0.6007, 0.6134, -0.3663, 0.6997, 0.6841, -0.4172, 0.5982, 0.5358, -0.6114, 0.5823, 0.5386, -0.5923, -0.5993, 0.4095, -0.9, -0.1491, 0.6968, -0.6899, -0.1963, 0.5358, -0.6114, 0.5823, 0.6968, -0.6899, -0.1963, 0.4095, -0.9, -0.1491, 0.6841, -0.4172, 0.5982, 0.8751, -0.4303, -0.2217, 0.6968, -0.6899, -0.1963, 0.6841, -0.4172, 0.5982, 0.6968, -0.6899, -0.1963, 0.5358, -0.6114, 0.5823, -0.04517, -0.49, -0.8706, -0.005238, -0.4698, -0.8827, 0.1371, -0.469, -0.8725, 0.1767, -0.4141, -0.8929, -0.005238, -0.4698, -0.8827, 0.08467, -0.763, -0.6408, 0.2818, -0.7699, -0.5726, 0.1371, -0.469, -0.8725, 0.2818, -0.7699, -0.5726, 0.5386, -0.5923, -0.5993, 0.3152, -0.389, -0.8656, 0.1371, -0.469, -0.8725, 0.1767, -0.4141, -0.8929, 0.1371, -0.469, -0.8725, 0.3152, -0.389, -0.8656, 0.6812, -0.5915, -0.4314, 0.5264, -0.7469, -0.4062, 0.1767, -0.4141, -0.8929, 0.4224, -0.3385, -0.8409, 0.8137, -0.4164, -0.4056, 0.6812, -0.5915, -0.4314, 0.4224, -0.3385, -0.8409, 0.6134, -0.3663, 0.6997, 0.7453, -0.6607, 0.08981, 0.9213, -0.3884, 0.01864, 0.8016, -0.1501, 0.5788, 0.3152, -0.389, -0.8656, 0.4487, -0.22, -0.8662, 0.4224, -0.3385, -0.8409, 0.5386, -0.5923, -0.5993, 0.4487, -0.22, -0.8662, 0.3152, -0.389, -0.8656, 0.4487, -0.22, -0.8662, 0.5386, -0.5923, -0.5993, 0.6869, -0.4059, -0.6028, 0.7784, 0.5079, -0.3689, 0.7804, 0.1286, -0.6118, 0.9298, 0.3394, -0.1425, 0.7954, 0.08049, -0.6007, 0.3727, -0.7091, -0.5986, 0.9213, -0.3884, 0.01864, 0.7453, -0.6607, 0.08981, 0.6841, -0.4172, 0.5982, 0.6134, -0.3663, 0.6997, 0.8016, -0.1501, 0.5788, 0.687, -0.1011, 0.7196, 0.6841, -0.4172, 0.5982, 0.687, -0.1011, 0.7196, 0.9664, -0.2347, 0.1047, 0.8051, -0.1352, -0.5776, 0.6869, -0.4059, -0.6028, 0.8751, -0.4303, -0.2217, 0.9695, -0.06066, -0.2376, 0.9213, -0.3884, 0.01864, 0.9918, 0.04139, 0.1205, 0.8016, -0.1501, 0.5788, 0.3727, -0.7091, -0.5986, 0.9918, 0.04139, 0.1205, 0.9213, -0.3884, 0.01864, 0.9693, 0.1973, 0.1469, 0.9664, -0.2347, 0.1047, 0.687, -0.1011, 0.7196, 0.6391, 0.2171, 0.7379, 0.8751, -0.4303, -0.2217, 0.9664, -0.2347, 0.1047, 0.9695, -0.06066, -0.2376, 0.9918, 0.04139, 0.1205, 0.7923, 0.1692, 0.5862, 0.8016, -0.1501, 0.5788, 0.6391, 0.2171, 0.7379, 0.687, -0.1011, 0.7196, 0.8016, -0.1501, 0.5788, 0.7923, 0.1692, 0.5862, 0.7804, 0.1286, -0.6118, 0.8051, -0.1352, -0.5776, 0.9695, -0.06066, -0.2376, 0.9298, 0.3394, -0.1425, 0.6106, 0.3433, 0.7136, 0.7923, 0.1692, 0.5862, 0.873, 0.4855, 0.04756, 0.9918, 0.04139, 0.1205, 0.873, 0.4855, 0.04756, 0.7923, 0.1692, 0.5862, 0.3729, 0.7049, -0.6033, 0.873, 0.4855, 0.04756, 0.9918, 0.04139, 0.1205, 0.873, 0.4855, 0.04756, 0.3729, 0.7049, -0.6033, -0.01189, 0.6854, -0.728, 0.8778, -0.2076, -0.4317, 0.8137, -0.4164, -0.4056, 0.4224, -0.3385, -0.8409, 0.5166, -0.1064, -0.8496, 0.9693, 0.1973, 0.1469, 0.9695, -0.06066, -0.2376, 0.9664, -0.2347, 0.1047, 0.9183, 0.007765, -0.3958, 0.8778, -0.2076, -0.4317, 0.5166, -0.1064, -0.8496, 0.8284, 0.3952, -0.3971, 0.891, 0.1925, -0.4113, 0.4658, 0.1251, -0.876, 0.3901, 0.2873, -0.8748, 0.4716, 0.003814, -0.8818, 0.4487, -0.22, -0.8662, 0.8051, -0.1352, -0.5776, 0.3901, 0.2873, -0.8748, 0.4658, 0.1251, -0.876, 0.4716, 0.003814, -0.8818, 0.4293, 0.2437, -0.8697, -0.5596, -0.5727, 0.599, -0.7341, -0.2468, 0.6326, -0.7925, -0.4154, 0.4465, -0.7131, -0.5562, 0.4267, 0.7804, 0.1286, -0.6118, 0.4293, 0.2437, -0.8697, 0.4716, 0.003814, -0.8818, 0.4293, 0.2437, -0.8697, 0.7804, 0.1286, -0.6118, 0.7784, 0.5079, -0.3689, -0.2514, -0.5907, 0.7667, -0.5596, -0.5727, 0.599, -0.5188, -0.7441, 0.4209, -0.3474, -0.841, 0.4147, -0.8825, -0.2418, -0.4034, -0.7868, -0.4668, -0.4038, -0.6699, -0.6209, -0.4071, -0.7131, -0.5562, 0.4267, -0.7925, -0.4154, 0.4465, -0.8845, -0.1634, 0.437, -0.8845, -0.1634, 0.437, -0.7925, -0.4154, 0.4465, -0.7341, -0.2468, 0.6326, -0.2514, -0.5907, 0.7667, -0.3474, -0.841, 0.4147, -0.1607, -0.8942, 0.4179, -0.03762, -0.7968, 0.6031, -0.6699, -0.6209, -0.4071, -0.4774, -0.781, -0.4027, -0.3029, -0.8619, -0.4066, -0.3474, -0.841, 0.4147, -0.5188, -0.7441, 0.4209, -0.7131, -0.5562, 0.4267, -0.7131, -0.5562, 0.4267, -0.5188, -0.7441, 0.4209, -0.5596, -0.5727, 0.599, -0.3029, -0.8619, -0.4066, -0.0695, -0.9207, -0.384, 0.1177, -0.9047, -0.4096, 0.1027, -0.9124, 0.3963, -0.1607, -0.8942, 0.4179, -0.3474, -0.841, 0.4147, 0.004174, 0.00941, -0.9999, 0.006358, 0.001098, -1.0, -0.003352, 0.01104, -0.9999, -0.003085, 0.01816, -0.9998, 0.007119, 0.007175, -0.9999, 0.009592, 0.003203, -0.9999, 0.006358, 0.001098, -1.0, 0.004174, 0.00941, -0.9999, 0.007119, 0.007175, -0.9999, 0.006358, 0.001098, -1.0, 0.678, -0.6063, 0.4156, 0.7942, -0.4466, 0.412, 0.5605, -0.3225, 0.7628, 0.5081, -0.6082, 0.6098, -0.008741, 0.02589, -0.9996, -0.003085, 0.01816, -0.9998, -0.003352, 0.01104, -0.9999, -0.008498, 0.01639, -0.9998, 0.1177, -0.9047, -0.4096, 0.342, -0.8537, -0.3928, 0.5264, -0.7469, -0.4062, 0.4851, -0.7732, 0.4085, 0.3401, -0.935, 0.101, 0.1027, -0.9124, 0.3963, 0.5264, -0.7469, -0.4062, 0.6812, -0.5915, -0.4314, 0.8137, -0.4164, -0.4056, 0.7942, -0.4466, 0.412, 0.678, -0.6063, 0.4156, 0.4851, -0.7732, 0.4085, 0.4851, -0.7732, 0.4085, 0.678, -0.6063, 0.4156, 0.5081, -0.6082, 0.6098, -0.003352, 0.01104, -0.9999, -0.009564, -0.002101, -1.0, -0.008943, 0.005151, -0.9999, -0.008498, 0.01639, -0.9998, 0.5605, -0.3225, 0.7628, 0.7942, -0.4466, 0.412, 0.8692, -0.2688, 0.4149, 0.7865, -0.1334, 0.6031, 0.8692, -0.2688, 0.4149, 0.9145, -0.01815, 0.4041, 0.7865, -0.1334, 0.6031, 0.8137, -0.4164, -0.4056, 0.8778, -0.2076, -0.4317, 0.9183, 0.007765, -0.3958, 0.9145, -0.01815, 0.4041, 0.8692, -0.2688, 0.4149, 0.7942, -0.4466, 0.412, -0.02678, -0.00542, -0.9996, -0.01846, -0.0008843, -0.9998, -0.009564, -0.002101, -1.0, -0.01741, -0.006473, -0.9998, 0.9183, 0.007765, -0.3958, 0.891, 0.1925, -0.4113, 0.8284, 0.3952, -0.3971, 0.8365, 0.3936, 0.3813, 0.9727, 0.2123, 0.09374, 0.9145, -0.01815, 0.4041, -0.01846, -0.0008843, -0.9998, -0.008943, 0.005151, -0.9999, -0.009564, -0.002101, -1.0, 0.0001388, -2.37e-05, -1.0, 0.0002531, 0.0001041, -1.0, -0.4553, -0.7475, -0.4836, -0.7043, -0.5028, -0.5012, 0.794, 0.04008, -0.6066, -0.0001057, -7.523e-05, -1.0, -4.634e-05, -0.0001967, -1.0, 0.794, 0.04008, -0.6066, -4.634e-05, -0.0001967, -1.0, -0.475, 0.6377, -0.6064, -0.475, 0.6377, -0.6064, -4.634e-05, -0.0001967, -1.0, 1.57e-05, -0.0004199, -1.0, 0.4488, 0.6617, -0.6006, 6.906e-05, -0.0002029, -1.0, -0.6742, -0.1028, -0.7314, -0.6742, -0.1028, -0.7314, 6.906e-05, -0.0002029, -1.0, 0.0001794, -0.0001038, -1.0, -0.6742, -0.1028, -0.7314, 0.0001794, -0.0001038, -1.0, -0.1743, 0.7796, -0.6016, -0.1743, 0.7796, -0.6016, 0.0001388, -2.37e-05, -1.0, -0.7043, -0.5028, -0.5012, 0.0002238, 0.0002455, -1.0, -0.06246, -0.8699, -0.4893, -0.4553, -0.7475, -0.4836, 0.0002531, 0.0001041, -1.0, 0.0001487, 0.0004029, -1.0, 0.3951, -0.7594, -0.5169, -0.06246, -0.8699, -0.4893, 0.0002238, 0.0002455, -1.0, -0.0003221, 0.0004047, -1.0, 0.7954, 0.08049, -0.6007, 0.7169, -0.3393, -0.6091, -0.000186, 0.0003472, -1.0, -0.04657, 0.3669, 0.9291, 0.7357, 0.6773, -0.002459, 0.4439, 0.896, -0.009332, -0.8022, 0.2395, -0.5469, 0.3727, -0.7091, -0.5986, -0.000523, 0.0003339, -1.0, -0.0002065, 3.682e-05, -1.0, 0.3727, -0.7091, -0.5986, -0.0002065, 3.682e-05, -1.0, 0.3729, 0.7049, -0.6033, 0.3729, 0.7049, -0.6033, -0.0001182, -6.292e-05, -1.0, -0.01189, 0.6854, -0.728, 0.9609, 0.2768, -0.008632, -0.04657, 0.3669, 0.9291, 0.3361, -0.4481, 0.8284, -0.8022, 0.2395, -0.5469, 0.4439, 0.896, -0.009332, -0.04569, 0.9987, -0.02127, 0.9857, -0.04083, 0.1633, -0.4962, -0.569, 0.6558, -0.833, 0.5532, -0.01009, -0.9887, 0.1496, -0.01218, 0.2747, 0.09096, -0.9572, -0.04569, 0.9987, -0.02127, -0.4754, 0.1463, 0.8675, 0.9857, -0.04083, 0.1633, -0.5182, 0.8549, -0.02607, -0.2996, -0.001211, 0.9541, -0.4754, 0.1463, 0.8675, -0.3476, 0.6771, 0.6486, 0.2747, 0.09096, -0.9572, -0.9887, 0.1496, -0.01218, -0.9729, -0.2311, 0.006358, -0.2618, -0.1342, 0.9557, -0.7024, -0.7118, -0.0006424, -0.4157, -0.9095, -0.005564, -0.5023, -0.03193, 0.8641, -0.9729, -0.2311, 0.006358, -0.2618, -0.1342, 0.9557, -0.3476, 0.6771, 0.6486, 0.4884, 0.005032, 0.8726, 0.6466, -0.7627, -0.008895, 0.8834, -0.4685, 0.006265, 0.4963, 0.7595, 0.4206, -0.05412, -0.9984, -0.01492, -0.09206, -0.1924, 0.977, -0.5023, -0.03193, 0.8641, 0.3022, -0.9532, -0.01102, 0.4884, 0.005032, 0.8726, -0.09206, -0.1924, 0.977, 0.4963, 0.7595, 0.4206, 0.8834, -0.4685, 0.006265, 0.9896, -0.1441, -0.002089, -0.08317, -0.9717, 0.2212, 0.9896, -0.1441, -0.002089, 0.3361, -0.4481, 0.8284, -0.08317, -0.9717, 0.2212, -0.5023, -0.03193, 0.8641, -0.09206, -0.1924, 0.977, -0.08215, 0.7444, 0.6626, 0.246, 0.7107, 0.659, 0.6685, -0.3442, -0.6592, 0.4245, -0.6288, -0.6514, 0.08206, -0.7445, -0.6626, -0.2461, -0.7107, -0.659, -0.5457, -0.5208, -0.6565, -0.7249, -0.2063, -0.6572, -0.7361, 0.1102, -0.6679, -0.6457, 0.3707, -0.6675, -0.4676, 0.5785, -0.6684, -0.2122, 0.7178, -0.6632, 0.06207, 0.7374, -0.6726, 0.3294, 0.6722, -0.663, 0.5698, 0.4832, -0.6647, 0.7177, 0.2139, -0.6627, 0.7374, -0.06199, -0.6726, -0.08317, -0.9717, 0.2212, 0.3361, -0.4481, 0.8284, -0.7177, -0.214, 0.6627, -0.7374, 0.06198, 0.6726, -0.09206, -0.1924, 0.977, 0.4884, 0.005032, 0.8726, -0.4244, 0.6289, 0.6514, -0.08215, 0.7444, 0.6626, 0.4963, 0.7595, 0.4206, -0.08317, -0.9717, 0.2212, -0.7374, 0.06198, 0.6726, -0.6686, 0.3441, 0.6592, -0.2618, -0.1342, 0.9557, -0.5023, -0.03193, 0.8641, 0.246, 0.7107, 0.659, 0.5457, 0.5208, 0.6565, -0.8022, 0.2395, -0.5469, 0.9857, -0.04083, 0.1633, -0.06211, -0.7374, 0.6726, -0.3294, -0.6722, 0.663, 0.4884, 0.005032, 0.8726, 0.4963, 0.7595, 0.4206, -0.6686, 0.3441, 0.6592, -0.4244, 0.6289, 0.6514, -0.4962, -0.569, 0.6558, 0.2747, 0.09096, -0.9572, 0.7361, -0.1101, 0.6679, 0.6457, -0.3707, 0.6675, -0.2996, -0.001211, 0.9541, -0.4962, -0.569, 0.6558, 0.6457, -0.3707, 0.6675, 0.4674, -0.5786, 0.6684, -0.4754, 0.1463, 0.8675, -0.2996, -0.001211, 0.9541, 0.4674, -0.5786, 0.6684, 0.2121, -0.7178, 0.6631, -0.3476, 0.6771, 0.6486, -0.2618, -0.1342, 0.9557, 0.5457, 0.5208, 0.6565, 0.7249, 0.2062, 0.6572, 0.2747, 0.09096, -0.9572, -0.3476, 0.6771, 0.6486, 0.7249, 0.2062, 0.6572, 0.7361, -0.1101, 0.6679, 0.9857, -0.04083, 0.1633, -0.4754, 0.1463, 0.8675, 0.2121, -0.7178, 0.6631, -0.06211, -0.7374, 0.6726, 0.3361, -0.4481, 0.8284, -0.04657, 0.3669, 0.9291, -0.5699, -0.4832, 0.6647, -0.7177, -0.214, 0.6627, -0.04657, 0.3669, 0.9291, -0.8022, 0.2395, -0.5469, -0.3294, -0.6722, 0.663, -0.5699, -0.4832, 0.6647])] * 3)])
me_mesh_001 = bpy.data.meshes.new('Mesh.001')
me_mesh_001.from_pydata([(-1.427, -0.8093, -58.67), (12.18, 2.857, -391.2), (4.75, -0.4758, -87.87), (4.661, 1.379, -89.72), (-0.5882, 0.2017, -58.68), (0.6117, -2.118, -60.67), (8.621, 0.4985, -129.6), (8.697, 1.776, -127.3), (8.689, 3.212, -144.3), (5.189, 2.013, -115.9), (4.713, 0.697, -113.8), (5.825, -0.3026, -116.1), (12.74, 1.906, -221.8), (12.22, 2.104, -192.7), (12.16, 3.422, -196.1), (9.97, 2.753, -194.3), (10.54, 1.603, -194.9), (13.92, 3.405, -262.3), (12.34, 3.873, -262.5), (12.24, 2.456, -261.3), (13.32, 2.836, -349.7), (12.46, 3.501, -369.0), (3.601, 0.003993, -87.35), (-5.057, -3.053, -98.22), (-10.35, -4.677, -116.1), (7.375, 1.545, -131.5), (-2.833, -2.86, -133.0), (10.47, 2.508, -176.4), (-15.05, -6.12, -155.5), (11.25, 2.728, -197.5), (-13.44, -5.623, -200.5), (12.38, 2.757, -391.3), (5.39, -0.1763, -387.2), (0.2536, -1.777, -92.11), (3.168, -0.9511, -262.2), (10.12, 1.599, -390.9), (-12.04, -5.194, -227.2), (12.87, 3.318, -259.3), (-7.442, -3.784, -300.0), (3.621, -0.6922, -264.1), (12.44, 3.096, -298.1), (-5.427, -3.166, -331.0), (12.8, 3.206, -328.9), (-3.807, -2.67, -359.9), (0.5296, -1.34, -379.3), (-13.73, -5.711, -135.2), (-13.1, -6.814, -133.1), (-8.923, -4.238, -266.5), (-9.033, -3.412, -268.6), (3.499, 0.3494, -87.03), (15.33, 3.197, -96.87), (5.794, 1.231, -109.7), (7.509, 0.7998, -131.6), (28.17, 7.135, -131.5), (9.122, 2.102, -164.0), (32.09, 8.339, -152.4), (35.49, 9.381, -194.1), (11.0, 2.65, -198.3), (12.21, 3.021, -391.3), (18.94, 4.306, -386.2), (9.131, 1.297, -91.22), (14.35, 2.591, -112.9), (14.65, 2.952, -390.5), (31.57, 8.179, -225.5), (11.88, 2.917, -222.9), (37.5, 9.995, -261.5), (23.96, 5.491, -225.9), (12.75, 3.187, -262.5), (34.83, 9.177, -296.8), (12.92, 3.238, -297.5), (32.08, 8.334, -327.8), (20.7, 4.51, -356.5), (23.2, 5.61, -376.5), (12.58, 3.056, -376.9), (23.04, 5.561, -114.9), (22.32, 5.34, -113.0), (12.8, 2.126, -110.2), (36.95, 9.827, -223.9), (37.25, 9.179, -228.9), (27.97, 6.551, -357.0), (27.01, 6.781, -360.8)], [], [(8, 4, 3), (5, 11, 6), (14, 8, 7), (9, 15, 10), (10, 15, 16), (11, 16, 12), (6, 12, 13), (13, 12, 17), (18, 15, 8), (12, 17, 20), (17, 20, 21), (18, 17, 21), (19, 1, 12), (21, 20, 1), (22, 25, 33), (25, 26, 33), (27, 34, 26), (27, 29, 34), (33, 24, 23), (33, 26, 24), (26, 46, 24), (26, 34, 28), (34, 30, 28), (34, 36, 30), (34, 47, 36), (29, 37, 34), (39, 48, 37), (39, 32, 38), (32, 41, 38), (40, 42, 39), (42, 32, 39), (32, 43, 41), (42, 31, 32), (44, 43, 32), (32, 31, 35), (26, 28, 45), (25, 27, 26), (34, 37, 47), (39, 38, 48), (37, 40, 39), (49, 60, 51), (51, 60, 76), (52, 61, 54), (54, 61, 57), (57, 61, 66), (57, 66, 64), (60, 50, 76), (76, 50, 75), (61, 51, 74), (61, 53, 55), (61, 55, 56), (61, 56, 66), (66, 56, 77), (66, 63, 78), (68, 66, 65), (67, 66, 69), (71, 66, 70), (70, 66, 68), (66, 71, 69), (69, 71, 73), (79, 71, 70), (59, 62, 72), (73, 62, 58), (61, 74, 53), (51, 61, 52), (75, 51, 76), (63, 66, 77), (66, 78, 65), (64, 66, 67), (62, 71, 72), (72, 71, 80), (71, 62, 73), (13, 14, 7, 6), (3, 2, 7), (9, 8, 4), (2, 5, 6), (14, 17, 18, 8), (15, 9, 8), (11, 10, 16), (6, 11, 12), (14, 13, 17), (21, 1, 19, 18), (15, 18, 19), (16, 15, 19), (12, 16, 19), (12, 1, 20), (7, 2, 6), (8, 3, 7), (0, 9, 10)])
me_mesh_001.polygons.foreach_set('use_smooth', [True] * 89)
_uv = me_mesh_001.uv_layers.new(name='map1')
_uv.uv.foreach_set('vector', [0.9373, 0.4895, 0.9372, 0.04515, 0.9395, 0.2576, 0.944, 0.1454, 0.946, 0.4002, 0.9431, 0.451, 0.9414, 0.611, 0.9373, 0.4895, 0.9403, 0.4339, 0.935, 0.3831, 0.931, 0.6064, 0.932, 0.3715, 0.932, 0.3715, 0.931, 0.6064, 0.9296, 0.6151, 0.9285, 0.3846, 0.9296, 0.6151, 0.9276, 0.6796, 0.9431, 0.451, 0.9455, 0.6796, 0.9427, 0.6094, 0.9427, 0.6094, 0.9455, 0.6796, 0.9412, 0.7637, 0.9368, 0.7637, 0.931, 0.6064, 0.9373, 0.4895, 0.9455, 0.6796, 0.9412, 0.7637, 0.9431, 0.8669, 0.9412, 0.7637, 0.9431, 0.8669, 0.9461, 0.8669, 0.9368, 0.7637, 0.9412, 0.7637, 0.9461, 0.8669, 0.9301, 0.7637, 0.9316, 0.97, 0.9276, 0.6796, 0.9461, 0.8669, 0.9431, 0.8669, 0.9406, 0.97, 0.8369, 0.06076, 0.8255, 0.191, 0.846, 0.07448, 0.8255, 0.191, 0.8556, 0.1949, 0.846, 0.07448, 0.8166, 0.3232, 0.8388, 0.5758, 0.8556, 0.1949, 0.8166, 0.3232, 0.8144, 0.3853, 0.8388, 0.5758, 0.846, 0.07448, 0.8766, 0.1452, 0.8615, 0.09254, 0.846, 0.07448, 0.8556, 0.1949, 0.8766, 0.1452, 0.8556, 0.1949, 0.8854, 0.195, 0.8766, 0.1452, 0.8556, 0.1949, 0.8388, 0.5758, 0.89, 0.2613, 0.8388, 0.5758, 0.8854, 0.3939, 0.89, 0.2613, 0.8388, 0.5758, 0.8814, 0.4726, 0.8854, 0.3939, 0.8388, 0.5758, 0.8725, 0.5884, 0.8814, 0.4726, 0.8144, 0.3853, 0.811, 0.5664, 0.8388, 0.5758, 0.8385, 0.5814, 0.8722, 0.595, 0.811, 0.5664, 0.8385, 0.5814, 0.832, 0.9442, 0.8683, 0.6874, 0.832, 0.9442, 0.8626, 0.7787, 0.8683, 0.6874, 0.8111, 0.6819, 0.81, 0.7727, 0.8385, 0.5814, 0.81, 0.7727, 0.832, 0.9442, 0.8385, 0.5814, 0.832, 0.9442, 0.8579, 0.8637, 0.8626, 0.7787, 0.81, 0.7727, 0.8118, 0.9565, 0.832, 0.9442, 0.8456, 0.9211, 0.8579, 0.8637, 0.832, 0.9442, 0.832, 0.9442, 0.8118, 0.9565, 0.8183, 0.9552, 0.8556, 0.1949, 0.89, 0.2613, 0.8862, 0.2014, 0.8255, 0.191, 0.8166, 0.3232, 0.8556, 0.1949, 0.8388, 0.5758, 0.811, 0.5664, 0.8725, 0.5884, 0.8385, 0.5814, 0.8683, 0.6874, 0.8722, 0.595, 0.811, 0.5664, 0.8111, 0.6819, 0.8385, 0.5814, 0.8365, 0.05977, 0.8211, 0.07193, 0.8297, 0.1261, 0.8297, 0.1261, 0.8211, 0.07193, 0.8108, 0.1279, 0.8257, 0.1909, 0.8095, 0.1364, 0.8205, 0.2866, 0.8205, 0.2866, 0.8095, 0.1364, 0.8152, 0.3877, 0.8152, 0.3877, 0.8095, 0.1364, 0.7829, 0.4693, 0.8152, 0.3877, 0.7829, 0.4693, 0.8127, 0.4601, 0.8211, 0.07193, 0.8034, 0.08862, 0.8108, 0.1279, 0.8108, 0.1279, 0.8034, 0.08862, 0.7835, 0.1361, 0.8095, 0.1364, 0.8297, 0.1261, 0.7815, 0.1419, 0.8095, 0.1364, 0.7668, 0.1906, 0.7557, 0.2524, 0.8095, 0.1364, 0.7557, 0.2524, 0.7462, 0.3753, 0.8095, 0.1364, 0.7462, 0.3753, 0.7829, 0.4693, 0.7829, 0.4693, 0.7462, 0.3753, 0.7418, 0.4629, 0.7829, 0.4693, 0.7572, 0.4676, 0.7416, 0.4777, 0.7479, 0.6779, 0.7829, 0.4693, 0.7403, 0.5739, 0.8102, 0.5769, 0.7829, 0.4693, 0.8097, 0.6802, 0.7884, 0.8539, 0.7829, 0.4693, 0.7557, 0.7693, 0.7557, 0.7693, 0.7829, 0.4693, 0.7479, 0.6779, 0.7829, 0.4693, 0.7884, 0.8539, 0.8097, 0.6802, 0.8097, 0.6802, 0.7884, 0.8539, 0.8107, 0.9143, 0.7678, 0.8551, 0.7884, 0.8539, 0.7557, 0.7693, 0.7931, 0.9414, 0.8054, 0.9541, 0.781, 0.9128, 0.8107, 0.9143, 0.8054, 0.9541, 0.8117, 0.9567, 0.8095, 0.1364, 0.7815, 0.1419, 0.7668, 0.1906, 0.8297, 0.1261, 0.8095, 0.1364, 0.8257, 0.1909, 0.7835, 0.1361, 0.8297, 0.1261, 0.8108, 0.1279, 0.7572, 0.4676, 0.7829, 0.4693, 0.7418, 0.4629, 0.7829, 0.4693, 0.7416, 0.4777, 0.7403, 0.5739, 0.8127, 0.4601, 0.7829, 0.4693, 0.8102, 0.5769, 0.8054, 0.9541, 0.7884, 0.8539, 0.781, 0.9128, 0.781, 0.9128, 0.7884, 0.8539, 0.7701, 0.8664, 0.7884, 0.8539, 0.8054, 0.9541, 0.8107, 0.9143, 0.9427, 0.6094, 0.9414, 0.611, 0.9403, 0.4339, 0.9431, 0.451, 0.9395, 0.2576, 0.9424, 0.2514, 0.9403, 0.4339, 0.935, 0.3831, 0.9373, 0.4895, 0.9372, 0.04515, 0.9424, 0.2514, 0.944, 0.1454, 0.9431, 0.451, 0.9414, 0.611, 0.9412, 0.7637, 0.9368, 0.7637, 0.9373, 0.4895, 0.931, 0.6064, 0.935, 0.3831, 0.9373, 0.4895, 0.9285, 0.3846, 0.932, 0.3715, 0.9296, 0.6151, 0.9431, 0.451, 0.946, 0.4002, 0.9455, 0.6796, 0.9414, 0.611, 0.9427, 0.6094, 0.9412, 0.7637, 0.9461, 0.8669, 0.9316, 0.97, 0.9301, 0.7637, 0.9368, 0.7637, 0.931, 0.6064, 0.9368, 0.7637, 0.9301, 0.7637, 0.9296, 0.6151, 0.931, 0.6064, 0.9301, 0.7637, 0.9276, 0.6796, 0.9296, 0.6151, 0.9301, 0.7637, 0.9455, 0.6796, 0.9406, 0.97, 0.9431, 0.8669, 0.9403, 0.4339, 0.9424, 0.2514, 0.9431, 0.451, 0.9373, 0.4895, 0.9395, 0.2576, 0.9403, 0.4339, 0.9333, 0.05124, 0.935, 0.3831, 0.932, 0.3715])
me_mesh_001.materials.append(mat_phonge7)
me_mesh_001.materials.append(mat_phonge2)
me_mesh_001.materials.append(mat_phong3)
me_mesh_001.update()
me_mesh_001.normals_split_custom_set([tuple(v) for v in zip(*[iter([0.1935, 0.9809, 0.02119, -0.03309, 0.9977, -0.05896, 0.2137, 0.8172, -0.5353, 0.4289, -0.9033, 0.01347, -0.2381, -0.9705, -0.03697, 0.7905, -0.6115, 0.03432, 0.6234, 0.5959, -0.5063, 0.1935, 0.9809, 0.02119, 0.7791, 0.1984, 0.5947, -0.869, 0.4162, -0.2675, -0.871, -0.2237, -0.4373, -0.9905, 0.08643, -0.1072, -0.9905, 0.08643, -0.1072, -0.871, -0.2237, -0.4373, -0.7333, -0.6782, -0.04888, -0.2381, -0.9705, -0.03697, -0.7333, -0.6782, -0.04888, 0.6011, -0.7992, 0.002843, 0.7905, -0.6115, 0.03432, 0.6011, -0.7992, 0.002843, 0.9115, -0.4095, 0.03742, 0.9115, -0.4095, 0.03742, 0.6011, -0.7992, 0.002843, -0.3897, -0.754, 0.5288, -0.1625, 0.719, -0.6758, -0.871, -0.2237, -0.4373, 0.1935, 0.9809, 0.02119, -0.6012, 0.7991, -0.002751, -0.7739, 0.6308, -0.05611, -0.9567, 0.2907, 0.01639, -0.3897, -0.754, 0.5288, 0.9992, -0.0397, 0.005068, 0.4655, 0.6642, -0.5849, -0.1625, 0.719, -0.6758, -0.3897, -0.754, 0.5288, 0.4655, 0.6642, -0.5849, -0.9251, -0.3795, -0.01553, -0.3928, -0.8908, -0.2283, 0.6011, -0.7992, 0.002843, 0.4655, 0.6642, -0.5849, 0.9992, -0.0397, 0.005068, -0.3928, -0.8908, -0.2283, -0.4681, 0.8826, -0.04356, -0.4037, 0.9149, 0.0009874, -0.4046, 0.9144, -0.007217, -0.4037, 0.9149, 0.0009874, -0.3454, 0.9384, -0.007445, -0.4046, 0.9144, -0.007217, -0.3882, 0.9216, -0.005371, -0.3991, 0.7704, 0.4973, -0.3454, 0.9384, -0.007445, -0.3882, 0.9216, -0.005371, -0.385, 0.9229, -0.004605, -0.3991, 0.7704, 0.4973, -0.4046, 0.9144, -0.007217, -0.2785, 0.9601, -0.0246, -0.2097, 0.9773, -0.03176, -0.4046, 0.9144, -0.007217, -0.3454, 0.9384, -0.007445, -0.2785, 0.9601, -0.0246, -0.3454, 0.9384, -0.007445, -0.3661, 0.9306, 0.002489, -0.2785, 0.9601, -0.0246, -0.3454, 0.9384, -0.007445, -0.3991, 0.7704, 0.4973, -0.2604, 0.9655, 0.001334, -0.3991, 0.7704, 0.4973, -0.2671, 0.9637, 0.001085, -0.2604, 0.9655, 0.001334, -0.3991, 0.7704, 0.4973, -0.2644, 0.9644, 0.001958, -0.2671, 0.9637, 0.001085, -0.3991, 0.7704, 0.4973, -0.3901, 0.7581, 0.5226, -0.2644, 0.9644, 0.001958, -0.385, 0.9229, -0.004605, -0.4519, 0.8915, 0.03136, -0.3991, 0.7704, 0.4973, -0.08931, 0.8709, -0.4833, -0.1151, 0.9484, -0.2954, -0.3626, 0.9232, -0.1272, -0.08931, 0.8709, -0.4833, -0.3604, 0.9327, -0.008492, -0.2607, 0.9654, 0.002043, -0.3604, 0.9327, -0.008492, -0.2513, 0.9679, 0.003026, -0.2607, 0.9654, 0.002043, -0.3986, 0.9171, -0.0009049, -0.4015, 0.9158, -0.002198, -0.08931, 0.8709, -0.4833, -0.4015, 0.9158, -0.002198, -0.3604, 0.9327, -0.008492, -0.08931, 0.8709, -0.4833, -0.3604, 0.9327, -0.008492, -0.2532, 0.9674, 0.003052, -0.2513, 0.9679, 0.003026, -0.4015, 0.9158, -0.002198, -0.419, 0.9068, -0.0474, -0.3604, 0.9327, -0.008492, -0.2007, 0.9793, 0.02515, -0.2532, 0.9674, 0.003052, -0.3604, 0.9327, -0.008492, -0.3604, 0.9327, -0.008492, -0.419, 0.9068, -0.0474, -0.4241, 0.887, -0.1826, -0.3454, 0.9384, -0.007445, -0.2604, 0.9655, 0.001334, -0.2542, 0.9671, 0.01245, -0.4037, 0.9149, 0.0009874, -0.3882, 0.9216, -0.005371, -0.3454, 0.9384, -0.007445, -0.3991, 0.7704, 0.4973, -0.4519, 0.8915, 0.03136, -0.3901, 0.7581, 0.5226, -0.08931, 0.8709, -0.4833, -0.2607, 0.9654, 0.002043, -0.1151, 0.9484, -0.2954, -0.3626, 0.9232, -0.1272, -0.3986, 0.9171, -0.0009049, -0.08931, 0.8709, -0.4833, -0.149, 0.9886, 0.0233, -0.1981, 0.9801, 0.009743, -0.146, 0.9753, 0.1657, -0.146, 0.9753, 0.1657, -0.1981, 0.9801, 0.009743, -0.1486, 0.9585, 0.2435, -0.2705, 0.9627, 0.003942, -0.3397, 0.8542, -0.3936, -0.1669, 0.9858, 0.01556, -0.1669, 0.9858, 0.01556, -0.3397, 0.8542, -0.3936, -0.1969, 0.9804, 0.007818, -0.1969, 0.9804, 0.007818, -0.3397, 0.8542, -0.3936, -0.252, 0.9677, -0.01101, -0.1969, 0.9804, 0.007818, -0.252, 0.9677, -0.01101, -0.2077, 0.9782, 0.003573, -0.1981, 0.9801, 0.009743, -0.316, 0.9486, -0.0164, -0.1486, 0.9585, 0.2435, -0.1486, 0.9585, 0.2435, -0.316, 0.9486, -0.0164, -0.2085, 0.9149, 0.3458, -0.3397, 0.8542, -0.3936, -0.0836, 0.9853, -0.1488, -0.3706, 0.8863, -0.2777, -0.3397, 0.8542, -0.3936, -0.3191, 0.9477, -0.00555, -0.312, 0.9501, -0.00192, -0.3397, 0.8542, -0.3936, -0.312, 0.9501, -0.00192, -0.3141, 0.9494, -0.002147, -0.3397, 0.8542, -0.3936, -0.3141, 0.9494, -0.002147, -0.252, 0.9677, -0.01101, -0.252, 0.9677, -0.01101, -0.3141, 0.9494, -0.002147, -0.317, 0.948, 0.02672, -0.252, 0.9677, -0.01101, -0.335, 0.9416, 0.03404, -0.2897, 0.955, -0.06307, -0.3105, 0.9506, 0.001729, -0.252, 0.9677, -0.01101, -0.3062, 0.952, 0.003704, -0.1997, 0.9799, 0.0004189, -0.252, 0.9677, -0.01101, -0.1796, 0.9837, -0.002372, -0.2422, 0.9702, -0.003171, -0.252, 0.9677, -0.01101, -0.3156, 0.9489, 0.001169, -0.3156, 0.9489, 0.001169, -0.252, 0.9677, -0.01101, -0.3105, 0.9506, 0.001729, -0.252, 0.9677, -0.01101, -0.2422, 0.9702, -0.003171, -0.1796, 0.9837, -0.002372, -0.1796, 0.9837, -0.002372, -0.2422, 0.9702, -0.003171, -0.09509, 0.9953, -0.02028, -0.2776, 0.9605, -0.01693, -0.2422, 0.9702, -0.003171, -0.3156, 0.9489, 0.001169, -0.3137, 0.9495, 0.005305, -0.08376, 0.9965, 0.001652, -0.3155, 0.9488, 0.01369, -0.09509, 0.9953, -0.02028, -0.08376, 0.9965, 0.001652, 0.0297, 0.9996, -0.003183, -0.3397, 0.8542, -0.3936, -0.3706, 0.8863, -0.2777, -0.3191, 0.9477, -0.00555, -0.0836, 0.9853, -0.1488, -0.3397, 0.8542, -0.3936, -0.2705, 0.9627, 0.003942, -0.2085, 0.9149, 0.3458, -0.146, 0.9753, 0.1657, -0.1486, 0.9585, 0.2435, -0.335, 0.9416, 0.03404, -0.252, 0.9677, -0.01101, -0.317, 0.948, 0.02672, -0.252, 0.9677, -0.01101, -0.2897, 0.955, -0.06307, -0.3062, 0.952, 0.003704, -0.2077, 0.9782, 0.003573, -0.252, 0.9677, -0.01101, -0.1997, 0.9799, 0.0004189, -0.08376, 0.9965, 0.001652, -0.2422, 0.9702, -0.003171, -0.3155, 0.9488, 0.01369, -0.3155, 0.9488, 0.01369, -0.2422, 0.9702, -0.003171, -0.3298, 0.9439, 0.01622, -0.2422, 0.9702, -0.003171, -0.08376, 0.9965, 0.001652, -0.09509, 0.9953, -0.02028, 0.9115, -0.4095, 0.03742, 0.6234, 0.5959, -0.5063, 0.7791, 0.1984, 0.5947, 0.7905, -0.6115, 0.03432, 0.2137, 0.8172, -0.5353, 0.6895, -0.7226, 0.04889, 0.7791, 0.1984, 0.5947, 0.4301, -0.9027, 0.01335, -0.1936, -0.9809, -0.02117, 0.09401, -0.9946, -0.04468, 0.6895, -0.7226, 0.04889, 0.4289, -0.9033, 0.01347, 0.7905, -0.6115, 0.03432, 0.6234, 0.5959, -0.5063, -0.3897, -0.754, 0.5288, -0.1625, 0.719, -0.6758, 0.1935, 0.9809, 0.02119, -0.871, -0.2237, -0.4373, -0.869, 0.4162, -0.2675, 0.1935, 0.9809, 0.02119, -0.2381, -0.9705, -0.03697, -0.9905, 0.08643, -0.1072, -0.7333, -0.6782, -0.04888, 0.7905, -0.6115, 0.03432, -0.2381, -0.9705, -0.03697, 0.6011, -0.7992, 0.002843, 0.6234, 0.5959, -0.5063, 0.9115, -0.4095, 0.03742, -0.3897, -0.754, 0.5288, 0.4655, 0.6642, -0.5849, -0.3928, -0.8908, -0.2283, -0.9251, -0.3795, -0.01553, -0.1625, 0.719, -0.6758, -0.871, -0.2237, -0.4373, -0.1625, 0.719, -0.6758, -0.9251, -0.3795, -0.01553, -0.7333, -0.6782, -0.04888, -0.871, -0.2237, -0.4373, -0.9251, -0.3795, -0.01553, 0.6011, -0.7992, 0.002843, -0.7333, -0.6782, -0.04888, -0.9251, -0.3795, -0.01553, 0.6011, -0.7992, 0.002843, -0.3928, -0.8908, -0.2283, 0.9992, -0.0397, 0.005068, 0.7791, 0.1984, 0.5947, 0.6895, -0.7226, 0.04889, 0.7905, -0.6115, 0.03432, 0.1935, 0.9809, 0.02119, 0.2137, 0.8172, -0.5353, 0.7791, 0.1984, 0.5947, -0.9763, 0.1892, -0.1048, -0.869, 0.4162, -0.2675, -0.9905, 0.08643, -0.1072])] * 3)])

# ---- objects
ob_feather1 = bpy.data.objects.new('Feather1', me_mesh_002)
ob_models = bpy.data.objects.new('Models', None)
ob_feather1_001 = bpy.data.objects.new('Feather1.001', me_mesh_001)

# ---- transforms, parenting, visibility, modifiers, constraints
ob_feather1.parent = ob_models
ob_feather1.location = (0.0, 0.0, 0.0)
ob_feather1.rotation_euler = (1.571, -0.0, 0.0)
ob_feather1.color = (0.8, 0.8, 0.8, 1.0)
ob_models.location = (0.0, 0.0, 0.0)
ob_models.rotation_euler = (1.571, -0.0, 0.0)
ob_models.scale = (0.01, 0.01, 0.01)
ob_models.color = (0.8, 0.8, 0.8, 1.0)
ob_feather1_001.parent = ob_models
ob_feather1_001.location = (0.0, 0.0, 0.0)
ob_feather1_001.rotation_euler = (1.571, -0.0, 0.0)
ob_feather1_001.color = (0.8, 0.8, 0.8, 1.0)

# ---- collection membership
col_collection.objects.link(ob_feather1)
col_collection.objects.link(ob_models)
col_collection.objects.link(ob_feather1_001)

# ---- scene / render settings (as saved in the file)
scene.frame_start = 1; scene.frame_end = 250; scene.frame_set(1)
scene.render.engine = 'BLENDER_EEVEE_NEXT'
scene.cycles.sampling_pattern = 'TABULATED_SOBOL'
scene.view_settings.view_transform = 'Filmic'
bpy.context.view_layer.update()

# ---- added for rendering (the .blend has no active camera and no usable light): camera, sun
cam_auto = bpy.data.cameras.new('AutoCamera')
cam_auto.lens = 50.0
cam_auto.sensor_width = 36.0
cam_auto.clip_end = 1000.0
ob_auto_camera = bpy.data.objects.new('AutoCamera', cam_auto)
scene.collection.objects.link(ob_auto_camera)
ob_auto_camera.location = (3.73682, -4.44558, 4.95877)
ob_auto_camera.rotation_euler = (1.09748, -7.21219e-08, 0.694738)
scene.camera = ob_auto_camera
light_auto_sun = bpy.data.lights.new('AutoSun', 'SUN')
light_auto_sun.energy = 3.0
light_auto_sun.angle = 0.0523599
ob_auto_sun = bpy.data.objects.new('AutoSun', light_auto_sun)
scene.collection.objects.link(ob_auto_sun)
ob_auto_sun.rotation_euler = (0.872665, 0.174533, 0.523599)
bpy.context.view_layer.update()
